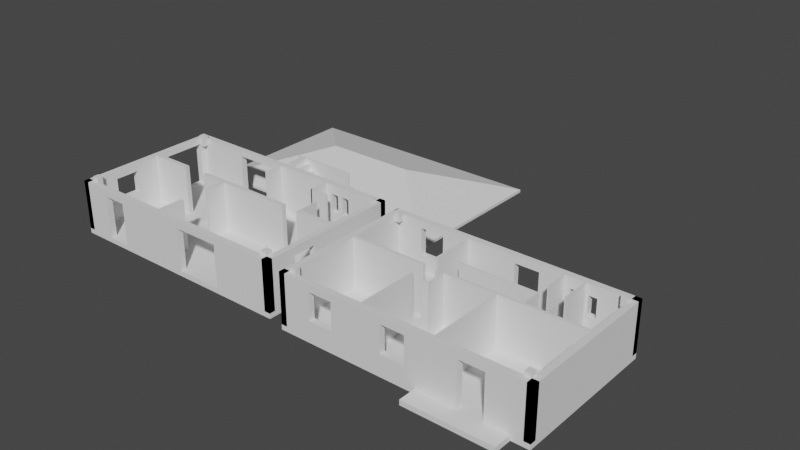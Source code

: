 # Source: maison.blend  (saved by Blender 2.93.21; exported with 4.5.12 LTS)
import bpy
from mathutils import Matrix  # noqa: F401  (used for matrix-valued properties, if any)

bpy.ops.wm.read_factory_settings(use_empty=True)
scene = bpy.context.scene
scene.name = 'Scene'

# ---- collections
col_rdz = bpy.data.collections.new('rdz'); scene.collection.children.link(col_rdz)
col_etage = bpy.data.collections.new('etage'); scene.collection.children.link(col_etage)
col_toit = bpy.data.collections.new('toit'); scene.collection.children.link(col_toit)

# ---- world
world_world = bpy.data.worlds.new('World'); scene.world = world_world
world_world.use_nodes = True; world_world.node_tree.nodes.clear()
_N = world_world.node_tree.nodes; _L = world_world.node_tree.links
n0 = _N.new('ShaderNodeOutputWorld'); n0.name = 'World Output'; n0.location = (300, 300)
n1 = _N.new('ShaderNodeBackground'); n1.name = 'Background'; n1.location = (10, 300)
n1.inputs[0].default_value = (0.05088, 0.05088, 0.05088, 1.0)
_L.new(n1.outputs[0], n0.inputs[0])
n0.is_active_output = True
world_world.color = (0.05088, 0.05088, 0.05088)
world_world.use_sun_shadow = False
world_world.sun_shadow_jitter_overblur = 0.0

# ---- meshes
me_cube_002 = bpy.data.meshes.new('Cube.002')
me_cube_002.from_pydata([(1.436e-07, -7.44, 0.0), (1.436e-07, -1.68e-07, 0.0), (1.436e-07, -7.44, 0.25), (12.24, -7.44, 0.0), (12.24, -1.68e-07, 0.0), (12.24, -7.44, 0.25), (12.24, -1.68e-07, 0.25), (1.436e-07, -1.68e-07, 0.25), (9.93, -3.39, 0.25), (9.93, -3.16, 0.25), (9.93, -3.39, 2.75), (11.93, -3.39, 0.25), (11.93, -3.16, 0.25), (11.93, -3.39, 2.75), (11.93, -3.16, 2.75), (9.93, -3.16, 2.75), (3.75, -3.39, 0.25), (3.75, -3.16, 0.25), (3.75, -3.39, 2.75), (9.05, -3.39, 0.25), (9.05, -3.16, 0.25), (9.05, -3.39, 2.75), (9.05, -3.16, 2.75), (3.75, -3.16, 2.75), (0.31, -3.39, 0.25), (0.31, -3.16, 0.25), (0.31, -3.39, 2.75), (2.48, -3.39, 0.25), (2.48, -3.16, 0.25), (2.48, -3.39, 2.75), (2.48, -3.16, 2.75), (0.31, -3.16, 2.75), (1.436e-07, -7.44, 0.25), (1.436e-07, -7.44, 2.75), (1.436e-07, -1.68e-07, 0.25), (0.31, -7.44, 0.25), (1.436e-07, -5.83, 1.25), (1.436e-07, -4.63, 1.25), (0.31, -5.83, 1.25), (1.436e-07, -5.83, 2.35), (1.436e-07, -4.63, 2.35), (0.31, -5.83, 2.35), (0.31, -7.44, 2.75), (0.31, -4.63, 2.35), (0.31, -4.63, 1.25), (0.31, -1.68e-07, 2.75), (1.436e-07, -1.68e-07, 2.75), (0.31, -0.61, 2.46), (0.31, -1.68e-07, 0.25), (0.31, -0.61, 0.31), (0.31, -2.86, 0.31), (1.436e-07, -0.61, 0.31), (1.436e-07, -0.61, 2.46), (1.436e-07, -2.86, 0.31), (1.436e-07, -2.86, 2.46), (0.31, -2.86, 2.46), (12.24, -0.31, 0.25), (12.24, -0.31, 2.75), (1.436e-07, -0.31, 0.25), (12.24, -1.68e-07, 0.25), (9.608, -0.31, 1.31), (9.608, -0.31, 2.26), (9.859, -0.31, 1.31), (9.208, -0.31, 1.31), (9.608, -1.68e-07, 1.31), (9.208, -1.68e-07, 1.31), (9.859, -1.68e-07, 1.31), (9.608, -1.68e-07, 2.26), (9.208, -1.68e-07, 2.26), (12.24, -1.68e-07, 2.75), (9.859, -1.68e-07, 2.26), (10.26, -1.68e-07, 2.26), (9.859, -0.31, 2.26), (10.26, -0.31, 2.26), (10.26, -0.31, 1.31), (10.26, -1.68e-07, 1.31), (1.436e-07, -6.448e-07, 2.75), (1.436e-07, -0.31, 2.75), (1.436e-07, -6.448e-07, 0.25), (3.08, -6.448e-07, 2.46), (5.58, -6.448e-07, 2.46), (3.08, -6.448e-07, 0.31), (3.08, -0.31, 2.46), (5.58, -0.31, 2.46), (3.08, -0.31, 0.31), (5.58, -0.31, 0.31), (5.58, -6.448e-07, 0.31), (9.208, -0.31, 2.26), (11.93, -7.44, 0.25), (11.93, -7.44, 2.75), (11.93, -1.68e-07, 0.25), (12.24, -7.44, 0.25), (11.93, -5.83, 1.25), (11.93, -5.83, 2.35), (11.93, -4.63, 1.25), (12.24, -5.83, 1.25), (12.24, -4.63, 1.25), (12.24, -5.83, 2.35), (12.24, -7.44, 2.75), (12.24, -4.63, 2.35), (11.93, -4.63, 2.35), (12.24, -1.68e-07, 2.75), (11.93, -1.68e-07, 2.75), (12.24, -1.68e-07, 0.25), (12.24, -7.44, 0.25), (12.24, -7.44, 2.75), (12.24, -7.13, 0.25), (9.0, -7.44, 0.25), (9.0, -7.44, 2.4), (9.0, -7.13, 0.25), (9.0, -7.13, 2.4), (6.6, -7.13, 2.4), (6.6, -7.44, 2.4), (6.6, -7.13, 0.25), (2.8, -7.13, 0.25), (6.6, -7.44, 0.25), (2.8, -7.44, 0.25), (2.8, -7.44, 2.4), (2.8, -7.44, 0.25), (2.8, -7.44, 1.92), (2.8, -7.13, 1.253), (2.8, -7.44, 2.4), (2.8, -7.13, 2.4), (1.868, -7.44, 2.4), (2.24, -7.13, 2.4), (1.6, -7.44, 2.4), (1.6, -7.13, 2.4), (1.6, -7.44, 2.4), (1.6, -7.44, 0.73), (1.6, -7.13, 1.397), (1.6, -7.44, 0.25), (1.6, -7.13, 0.25), (1.6, -7.44, 0.25), (1.436e-07, -7.44, 0.25), (1.436e-07, -7.13, 0.25), (1.436e-07, -7.44, 2.75), (1.436e-07, -7.13, 2.75), (12.24, -7.13, 2.75), (8.83, -1.24, 0.25), (9.83, -1.24, 0.25), (8.83, -1.24, 2.75), (8.83, -1.31, 0.25), (9.83, -1.31, 0.25), (8.83, -1.31, 2.75), (9.83, -1.31, 2.75), (9.83, -1.24, 2.75), (5.05, -7.13, 0.25), (5.05, -5.83, 0.25), (5.05, -7.13, 2.75), (5.22, -7.13, 0.25), (5.22, -5.83, 0.25), (5.22, -7.13, 2.75), (5.22, -5.83, 2.75), (5.05, -5.83, 2.75), (5.05, -4.435, 0.25), (5.05, -3.389, 0.25), (5.05, -4.435, 2.75), (5.22, -4.435, 0.25), (5.22, -3.389, 0.25), (5.22, -4.435, 2.75), (5.22, -3.389, 2.75), (5.05, -3.389, 2.75), (5.83, -1.31, 0.25), (5.83, -0.31, 0.25), (5.83, -1.31, 2.75), (5.9, -1.31, 0.25), (5.9, -0.31, 0.25), (5.9, -1.31, 2.75), (5.9, -0.31, 2.75), (5.83, -0.31, 2.75), (9.93, -3.14, 0.25), (9.93, -2.14, 0.25), (9.93, -3.14, 2.75), (10.0, -3.14, 0.25), (10.0, -2.14, 0.25), (10.0, -3.14, 2.75), (10.0, -2.14, 2.75), (9.93, -2.14, 2.75), (8.83, -1.31, 0.25), (8.83, -0.31, 0.25), (8.83, -1.31, 2.75), (8.9, -1.31, 0.25), (8.9, -0.31, 0.25), (8.9, -1.31, 2.75), (8.9, -0.31, 2.75), (8.83, -0.31, 2.75), (11.63, -0.61, 2.4), (11.63, -0.31, 2.4), (11.63, -0.61, 2.95), (11.93, -0.61, 2.4), (11.93, -0.31, 2.4), (11.93, -0.61, 2.95), (11.93, -0.31, 2.95), (11.63, -0.31, 2.95), (0.31, -7.13, 2.4), (0.31, -6.83, 2.4), (0.31, -7.13, 2.95), (0.61, -7.13, 2.4), (0.61, -6.83, 2.4), (0.61, -7.13, 2.95), (0.61, -6.83, 2.95), (0.31, -6.83, 2.95), (11.63, -7.14, 2.4), (11.63, -6.84, 2.4), (11.63, -7.14, 2.95), (11.93, -7.14, 2.4), (11.93, -6.84, 2.4), (11.93, -7.14, 2.95), (11.93, -6.84, 2.95), (11.63, -6.84, 2.95), (0.31, -0.61, 2.4), (0.31, -0.31, 2.4), (0.31, -0.61, 2.95), (0.61, -0.61, 2.4), (0.61, -0.31, 2.4), (0.61, -0.61, 2.95), (0.61, -0.31, 2.95), (0.31, -0.31, 2.95), (8.991, 1.11, 0.25), (5.653, 1.11, 0.25), (8.991, 1.11, 2.75), (8.991, 1.18, 0.25), (5.653, 1.18, 0.25), (8.991, 1.18, 2.75), (5.653, 1.18, 2.75), (5.653, 1.11, 2.75), (7.1, 0.2005, 1.453), (7.1, 0.2005, 1.753), (7.1, 1.121, 1.453), (7.1, 1.121, 1.753), (7.4, 0.2005, 1.453), (7.4, 0.2005, 1.753), (7.4, 1.121, 1.453), (7.4, 1.121, 1.753), (8.6, 0.2005, 0.25), (8.6, 0.2005, 0.55), (8.6, 1.121, 0.25), (8.6, 1.121, 0.55), (8.9, 0.2005, 0.25), (8.9, 0.2005, 0.55), (8.9, 1.121, 0.25), (8.9, 1.121, 0.55), (8.3, 0.2005, 0.5153), (8.3, 0.2005, 0.8153), (8.3, 1.121, 0.5153), (8.3, 1.121, 0.8153), (8.6, 0.2005, 0.5153), (8.6, 0.2005, 0.8153), (8.6, 1.121, 0.5153), (8.6, 1.121, 0.8153), (8.0, 0.2005, 0.792), (8.0, 0.2005, 1.092), (8.0, 1.121, 0.792), (8.0, 1.121, 1.092), (8.3, 0.2005, 0.792), (8.3, 0.2005, 1.092), (8.3, 1.121, 0.792), (8.3, 1.121, 1.092), (7.7, 0.2005, 1.023), (7.7, 0.2005, 1.323), (7.7, 1.121, 1.023), (7.7, 1.121, 1.323), (8.0, 0.2005, 1.023), (8.0, 0.2005, 1.323), (8.0, 1.121, 1.023), (8.0, 1.121, 1.323), (7.4, 0.2005, 1.24), (7.4, 0.2005, 1.54), (7.4, 1.121, 1.24), (7.4, 1.121, 1.54), (7.7, 0.2005, 1.24), (7.7, 0.2005, 1.54), (7.7, 1.121, 1.24), (7.7, 1.121, 1.54), (6.8, 0.2005, 1.677), (6.8, 0.2005, 1.977), (6.8, 1.121, 1.677), (6.8, 1.121, 1.977), (7.1, 0.2005, 1.677), (7.1, 0.2005, 1.977), (7.1, 1.121, 1.677), (7.1, 1.121, 1.977), (6.5, 0.2005, 1.919), (6.5, 0.2005, 2.219), (6.5, 1.121, 1.919), (6.5, 1.121, 2.219), (6.8, 0.2005, 1.919), (6.8, 0.2005, 2.219), (6.8, 1.121, 1.919), (6.8, 1.121, 2.219), (5.9, 0.2005, 2.446), (5.9, 0.2005, 2.746), (5.9, 1.121, 2.446), (5.9, 1.121, 2.746), (6.2, 0.2005, 2.446), (6.2, 0.2005, 2.746), (6.2, 1.121, 2.446), (6.2, 1.121, 2.746), (6.2, 0.2005, 2.197), (6.2, 0.2005, 2.497), (6.2, 1.121, 2.197), (6.2, 1.121, 2.497), (6.5, 0.2005, 2.197), (6.5, 0.2005, 2.497), (6.5, 1.121, 2.197), (6.5, 1.121, 2.497)], [], [(1, 4, 3, 0), (0, 2, 7, 1), (3, 5, 2, 0), (4, 6, 5, 3), (6, 7, 2, 5), (1, 7, 6, 4), (8, 10, 15, 9), (9, 12, 11, 8), (11, 13, 10, 8), (12, 14, 13, 11), (14, 15, 10, 13), (9, 15, 14, 12), (16, 18, 23, 17), (17, 20, 19, 16), (19, 21, 18, 16), (20, 22, 21, 19), (22, 23, 18, 21), (17, 23, 22, 20), (24, 26, 31, 25), (25, 28, 27, 24), (27, 29, 26, 24), (28, 30, 29, 27), (30, 31, 26, 29), (25, 31, 30, 28), (33, 39, 36, 32), (35, 42, 33, 32), (51, 34, 32, 36, 37, 40, 39, 33, 46, 52, 54, 53), (34, 48, 35, 32), (37, 36, 38, 44), (38, 36, 39, 41), (40, 43, 41, 39), (42, 35, 38, 41), (47, 45, 42, 41, 43, 44, 38, 35, 48, 49, 50, 55), (40, 37, 44, 43), (45, 46, 33, 42), (34, 46, 45, 48), (48, 45, 47, 49), (51, 53, 50, 49), (52, 51, 49, 47), (46, 34, 51, 52), (54, 55, 50, 53), (55, 54, 52, 47), (62, 60, 56, 57, 61, 72, 73, 74), (59, 69, 57, 56), (87, 61, 57, 77, 82, 83, 85, 84, 58, 56, 60, 63), (58, 78, 59, 56), (61, 60, 62, 72), (64, 60, 61, 67), (65, 63, 60, 64), (64, 59, 78, 81, 86, 80, 79, 76, 69, 67, 68, 65), (67, 69, 59, 64, 66, 75, 71, 70), (64, 67, 70, 66), (61, 87, 68, 67), (73, 72, 70, 71), (70, 72, 62, 66), (75, 74, 73, 71), (66, 62, 74, 75), (76, 77, 57, 69), (58, 77, 76, 78), (78, 76, 79, 81), (83, 82, 79, 80), (79, 82, 84, 81), (77, 58, 84, 82), (81, 84, 85, 86), (86, 85, 83, 80), (87, 63, 65, 68), (92, 88, 89, 93), (91, 98, 89, 88), (89, 102, 90, 88, 92, 94, 100, 93), (90, 103, 91, 88), (95, 92, 93, 97), (94, 92, 95, 96), (98, 91, 95, 97), (95, 91, 103, 101, 98, 97, 99, 96), (100, 99, 97, 93), (100, 94, 96, 99), (101, 102, 89, 98), (90, 102, 101, 103), (107, 104, 105, 135, 133, 132, 127, 117, 116, 115, 112, 108), (106, 137, 105, 104), (109, 106, 104, 107), (107, 108, 110, 109), (131, 134, 136, 137, 106, 109, 110, 111, 113, 114, 120, 122, 124, 126, 129), (108, 112, 111, 110), (111, 112, 115, 113), (118, 114, 113, 115, 116), (118, 116, 117, 121, 119), (114, 118, 119, 120), (119, 121, 122, 120), (121, 123, 124, 122), (123, 121, 117, 127, 125), (126, 124, 123, 125), (129, 126, 125, 128), (128, 125, 127, 132, 130), (131, 129, 128, 130), (132, 133, 134, 131, 130), (133, 135, 136, 134), (136, 135, 105, 137), (138, 140, 145, 139), (139, 142, 141, 138), (141, 143, 140, 138), (142, 144, 143, 141), (144, 145, 140, 143), (139, 145, 144, 142), (146, 148, 153, 147), (147, 150, 149, 146), (149, 151, 148, 146), (150, 152, 151, 149), (152, 153, 148, 151), (147, 153, 152, 150), (154, 156, 161, 155), (155, 158, 157, 154), (157, 159, 156, 154), (158, 160, 159, 157), (160, 161, 156, 159), (155, 161, 160, 158), (162, 164, 169, 163), (163, 166, 165, 162), (165, 167, 164, 162), (166, 168, 167, 165), (168, 169, 164, 167), (163, 169, 168, 166), (170, 172, 177, 171), (171, 174, 173, 170), (173, 175, 172, 170), (174, 176, 175, 173), (176, 177, 172, 175), (171, 177, 176, 174), (178, 180, 185, 179), (179, 182, 181, 178), (181, 183, 180, 178), (182, 184, 183, 181), (184, 185, 180, 183), (179, 185, 184, 182), (186, 188, 193, 187), (187, 190, 189, 186), (189, 191, 188, 186), (190, 192, 191, 189), (192, 193, 188, 191), (187, 193, 192, 190), (194, 196, 201, 195), (195, 198, 197, 194), (197, 199, 196, 194), (198, 200, 199, 197), (200, 201, 196, 199), (195, 201, 200, 198), (202, 204, 209, 203), (203, 206, 205, 202), (205, 207, 204, 202), (206, 208, 207, 205), (208, 209, 204, 207), (203, 209, 208, 206), (210, 212, 217, 211), (211, 214, 213, 210), (213, 215, 212, 210), (214, 216, 215, 213), (216, 217, 212, 215), (211, 217, 216, 214), (218, 220, 225, 219), (219, 222, 221, 218), (221, 223, 220, 218), (222, 224, 223, 221), (224, 225, 220, 223), (219, 225, 224, 222), (226, 227, 229, 228), (228, 229, 233, 232), (232, 233, 231, 230), (230, 231, 227, 226), (228, 232, 230, 226), (233, 229, 227, 231), (234, 235, 237, 236), (236, 237, 241, 240), (240, 241, 239, 238), (238, 239, 235, 234), (236, 240, 238, 234), (241, 237, 235, 239), (242, 243, 245, 244), (244, 245, 249, 248), (248, 249, 247, 246), (246, 247, 243, 242), (244, 248, 246, 242), (249, 245, 243, 247), (250, 251, 253, 252), (252, 253, 257, 256), (256, 257, 255, 254), (254, 255, 251, 250), (252, 256, 254, 250), (257, 253, 251, 255), (258, 259, 261, 260), (260, 261, 265, 264), (264, 265, 263, 262), (262, 263, 259, 258), (260, 264, 262, 258), (265, 261, 259, 263), (266, 267, 269, 268), (268, 269, 273, 272), (272, 273, 271, 270), (270, 271, 267, 266), (268, 272, 270, 266), (273, 269, 267, 271), (274, 275, 277, 276), (276, 277, 281, 280), (280, 281, 279, 278), (278, 279, 275, 274), (276, 280, 278, 274), (281, 277, 275, 279), (282, 283, 285, 284), (284, 285, 289, 288), (288, 289, 287, 286), (286, 287, 283, 282), (284, 288, 286, 282), (289, 285, 283, 287), (290, 291, 293, 292), (292, 293, 297, 296), (296, 297, 295, 294), (294, 295, 291, 290), (292, 296, 294, 290), (297, 293, 291, 295), (298, 299, 301, 300), (300, 301, 305, 304), (304, 305, 303, 302), (302, 303, 299, 298), (300, 304, 302, 298), (305, 301, 299, 303)])
_uv = me_cube_002.uv_layers.new(name='UVMap')
_uv.uv.foreach_set('vector', [0.125, 0.5, 0.375, 0.5, 0.375, 0.75, 0.125, 0.75, 0.375, 0.0, 0.625, 0.0, 0.625, 0.25, 0.375, 0.25, 0.375, 0.75, 0.625, 0.75, 0.625, 1.0, 0.375, 1.0, 0.375, 0.5, 0.625, 0.5, 0.625, 0.75, 0.375, 0.75, 0.625, 0.5, 0.875, 0.5, 0.875, 0.75, 0.625, 0.75, 0.375, 0.25, 0.625, 0.25, 0.625, 0.5, 0.375, 0.5, 0.375, 0.0, 0.625, 0.0, 0.625, 0.25, 0.375, 0.25, 0.125, 0.5, 0.375, 0.5, 0.375, 0.75, 0.125, 0.75, 0.375, 0.75, 0.625, 0.75, 0.625, 1.0, 0.375, 1.0, 0.375, 0.5, 0.625, 0.5, 0.625, 0.75, 0.375, 0.75, 0.625, 0.5, 0.875, 0.5, 0.875, 0.75, 0.625, 0.75, 0.375, 0.25, 0.625, 0.25, 0.625, 0.5, 0.375, 0.5, 0.375, 0.0, 0.625, 0.0, 0.625, 0.25, 0.375, 0.25, 0.125, 0.5, 0.375, 0.5, 0.375, 0.75, 0.125, 0.75, 0.375, 0.75, 0.625, 0.75, 0.625, 1.0, 0.375, 1.0, 0.375, 0.5, 0.625, 0.5, 0.625, 0.75, 0.375, 0.75, 0.625, 0.5, 0.875, 0.5, 0.875, 0.75, 0.625, 0.75, 0.375, 0.25, 0.625, 0.25, 0.625, 0.5, 0.375, 0.5, 0.375, 0.0, 0.625, 0.0, 0.625, 0.25, 0.375, 0.25, 0.125, 0.5, 0.375, 0.5, 0.375, 0.75, 0.125, 0.75, 0.375, 0.75, 0.625, 0.75, 0.625, 1.0, 0.375, 1.0, 0.375, 0.5, 0.625, 0.5, 0.625, 0.75, 0.375, 0.75, 0.625, 0.5, 0.875, 0.5, 0.875, 0.75, 0.625, 0.75, 0.375, 0.25, 0.625, 0.25, 0.625, 0.5, 0.375, 0.5, 0.625, 0.0, 0.585, 0.0541, 0.475, 0.0541, 0.375, 0.0, 0.375, 0.75, 0.625, 0.75, 0.625, 1.0, 0.375, 1.0, 0.381, 0.2295, 0.375, 0.25, 0.375, 0.0, 0.475, 0.0541, 0.475, 0.09442, 0.585, 0.09442, 0.585, 0.0541, 0.625, 0.0, 0.625, 0.25, 0.596, 0.2295, 0.596, 0.1539, 0.381, 0.1539, 0.125, 0.5, 0.375, 0.5, 0.375, 0.75, 0.125, 0.75, 0.2041, 0.5, 0.2041, 0.75, 0.2816, 0.75, 0.2816, 0.5, 0.375, 0.8434, 0.375, 0.9209, 0.625, 0.9209, 0.625, 0.8434, 0.7959, 0.5, 0.7184, 0.5, 0.7184, 0.75, 0.7959, 0.75, 0.625, 0.75, 0.375, 0.75, 0.475, 0.6959, 0.585, 0.6959, 0.596, 0.5205, 0.625, 0.5, 0.625, 0.75, 0.585, 0.6959, 0.585, 0.6556, 0.475, 0.6556, 0.475, 0.6959, 0.375, 0.75, 0.375, 0.5, 0.381, 0.5205, 0.381, 0.5961, 0.596, 0.5961, 0.625, 0.3291, 0.375, 0.3291, 0.375, 0.4066, 0.625, 0.4066, 0.625, 0.5, 0.875, 0.5, 0.875, 0.75, 0.625, 0.75, 0.375, 0.25, 0.625, 0.25, 0.625, 0.5, 0.375, 0.5, 0.375, 0.5, 0.625, 0.5, 0.596, 0.5205, 0.381, 0.5205, 0.125, 0.6825, 0.375, 0.6825, 0.375, 0.605, 0.125, 0.605, 0.625, 0.0, 0.375, 0.25, 0.375, 0.25, 0.625, 0.0, 0.625, 0.25, 0.375, 0.25, 0.381, 0.2295, 0.596, 0.2295, 0.625, 0.5, 0.625, 0.5, 0.375, 0.75, 0.375, 0.75, 0.625, 0.605, 0.625, 0.6825, 0.875, 0.6825, 0.875, 0.605, 0.481, 0.04863, 0.481, 0.05377, 0.375, 0.0, 0.625, 0.0, 0.576, 0.05377, 0.576, 0.04863, 0.576, 0.04046, 0.481, 0.04046, 0.375, 0.75, 0.625, 0.75, 0.625, 1.0, 0.375, 1.0, 0.576, 0.06194, 0.576, 0.05377, 0.625, 0.0, 0.625, 0.25, 0.596, 0.1871, 0.596, 0.136, 0.381, 0.136, 0.381, 0.1871, 0.375, 0.25, 0.375, 0.0, 0.481, 0.05377, 0.481, 0.06194, 0.125, 0.5, 0.375, 0.5, 0.375, 0.75, 0.125, 0.75, 0.576, 0.05377, 0.481, 0.05377, 0.481, 0.04863, 0.576, 0.04863, 0.375, 0.1451, 0.375, 0.2226, 0.625, 0.2226, 0.625, 0.1451, 0.375, 0.6049, 0.375, 0.5274, 0.125, 0.5274, 0.125, 0.6049, 0.481, 0.6962, 0.375, 0.75, 0.375, 0.5, 0.381, 0.5629, 0.381, 0.614, 0.596, 0.614, 0.596, 0.5629, 0.625, 0.5, 0.625, 0.75, 0.576, 0.6962, 0.576, 0.6881, 0.481, 0.6881, 0.576, 0.6962, 0.625, 0.75, 0.375, 0.75, 0.481, 0.6962, 0.481, 0.7014, 0.481, 0.7095, 0.576, 0.7095, 0.576, 0.7014, 0.481, 0.6962, 0.576, 0.6962, 0.576, 0.7014, 0.481, 0.7014, 0.875, 0.5274, 0.625, 0.5274, 0.625, 0.6049, 0.875, 0.6049, 0.875, 0.5274, 0.625, 0.5274, 0.625, 0.6049, 0.875, 0.6049, 0.625, 0.6049, 0.625, 0.5274, 0.375, 0.5274, 0.375, 0.6049, 0.375, 0.1451, 0.375, 0.2226, 0.625, 0.2226, 0.625, 0.1451, 0.375, 0.6049, 0.375, 0.5274, 0.125, 0.5274, 0.125, 0.6049, 0.625, 0.5, 0.875, 0.5, 0.875, 0.75, 0.625, 0.75, 0.375, 0.25, 0.625, 0.25, 0.625, 0.5, 0.375, 0.5, 0.375, 0.5, 0.625, 0.5, 0.596, 0.5629, 0.381, 0.5629, 0.875, 0.6164, 0.625, 0.6164, 0.625, 0.6939, 0.875, 0.6939, 0.625, 0.6939, 0.625, 0.6164, 0.375, 0.6164, 0.375, 0.6939, 0.625, 0.25, 0.375, 0.25, 0.381, 0.1871, 0.596, 0.1871, 0.375, 0.6939, 0.375, 0.6164, 0.125, 0.6164, 0.125, 0.6939, 0.375, 0.0561, 0.375, 0.1336, 0.625, 0.1336, 0.625, 0.0561, 0.625, 0.5274, 0.375, 0.5274, 0.375, 0.6049, 0.625, 0.6049, 0.475, 0.0541, 0.375, 0.0, 0.625, 0.0, 0.585, 0.0541, 0.375, 0.75, 0.625, 0.75, 0.625, 1.0, 0.375, 1.0, 0.625, 0.0, 0.625, 0.25, 0.375, 0.25, 0.375, 0.0, 0.475, 0.0541, 0.475, 0.09442, 0.585, 0.09442, 0.585, 0.0541, 0.125, 0.5, 0.375, 0.5, 0.375, 0.75, 0.125, 0.75, 0.375, 0.7603, 0.375, 0.8378, 0.625, 0.8378, 0.625, 0.7603, 0.2872, 0.5, 0.2872, 0.75, 0.3647, 0.75, 0.3647, 0.5, 0.625, 0.75, 0.375, 0.75, 0.475, 0.6959, 0.585, 0.6959, 0.475, 0.6959, 0.375, 0.75, 0.375, 0.5, 0.625, 0.5, 0.625, 0.75, 0.585, 0.6959, 0.585, 0.6556, 0.475, 0.6556, 0.7128, 0.5, 0.6353, 0.5, 0.6353, 0.75, 0.7128, 0.75, 0.625, 0.4122, 0.375, 0.4122, 0.375, 0.4897, 0.625, 0.4897, 0.625, 0.5, 0.875, 0.5, 0.875, 0.75, 0.625, 0.75, 0.375, 0.25, 0.625, 0.25, 0.625, 0.5, 0.375, 0.5, 0.375, 0.06618, 0.375, 0.0, 0.625, 0.0, 0.625, 0.25, 0.375, 0.25, 0.375, 0.2173, 0.59, 0.2173, 0.59, 0.1928, 0.375, 0.1928, 0.375, 0.1152, 0.59, 0.1152, 0.59, 0.06618, 0.375, 0.75, 0.625, 0.75, 0.625, 1.0, 0.375, 1.0, 0.375, 0.6838, 0.375, 0.75, 0.125, 0.75, 0.125, 0.6838, 0.375, 0.7046, 0.625, 0.7046, 0.625, 0.6271, 0.375, 0.6271, 0.375, 0.5327, 0.375, 0.5, 0.625, 0.5, 0.625, 0.75, 0.375, 0.75, 0.375, 0.6838, 0.59, 0.6838, 0.59, 0.6348, 0.375, 0.6348, 0.375, 0.5572, 0.4753, 0.5572, 0.59, 0.5572, 0.59, 0.5458, 0.59, 0.5327, 0.4897, 0.5327, 0.625, 0.7046, 0.875, 0.7046, 0.875, 0.6271, 0.625, 0.6271, 0.625, 0.1229, 0.625, 0.04538, 0.375, 0.04538, 0.375, 0.1229, 0.125, 0.5572, 0.375, 0.5572, 0.375, 0.6348, 0.125, 0.6348, 0.125, 0.5572, 0.375, 0.6942, 0.375, 0.6942, 0.625, 0.6942, 0.625, 0.6942, 0.5692, 0.6942, 0.375, 0.6725, 0.375, 0.75, 0.5692, 0.75, 0.4917, 0.6725, 0.5692, 0.75, 0.625, 0.75, 0.625, 0.6725, 0.4917, 0.6725, 0.625, 0.75, 0.8192, 0.75, 0.7417, 0.6725, 0.625, 0.6725, 0.8192, 0.6942, 0.625, 0.6942, 0.625, 0.6942, 0.875, 0.6942, 0.875, 0.6942, 0.875, 0.6725, 0.7417, 0.6725, 0.8192, 0.75, 0.875, 0.75, 0.5083, 0.0775, 0.625, 0.0775, 0.625, 0.0, 0.4308, 0.0, 0.4308, 0.05582, 0.625, 0.05582, 0.625, 0.05582, 0.375, 0.05582, 0.375, 0.05582, 0.375, 0.0775, 0.5083, 0.0775, 0.4308, 0.0, 0.375, 0.0, 0.125, 0.5327, 0.125, 0.5, 0.375, 0.5, 0.375, 0.5327, 0.125, 0.5327, 0.375, 0.25, 0.625, 0.25, 0.625, 0.5, 0.375, 0.5, 0.625, 0.5, 0.875, 0.5, 0.875, 0.75, 0.625, 0.75, 0.375, 0.0, 0.625, 0.0, 0.625, 0.25, 0.375, 0.25, 0.125, 0.5, 0.375, 0.5, 0.375, 0.75, 0.125, 0.75, 0.375, 0.75, 0.625, 0.75, 0.625, 1.0, 0.375, 1.0, 0.375, 0.5, 0.625, 0.5, 0.625, 0.75, 0.375, 0.75, 0.625, 0.5, 0.875, 0.5, 0.875, 0.75, 0.625, 0.75, 0.375, 0.25, 0.625, 0.25, 0.625, 0.5, 0.375, 0.5, 0.375, 0.0, 0.625, 0.0, 0.625, 0.25, 0.375, 0.25, 0.125, 0.5, 0.375, 0.5, 0.375, 0.75, 0.125, 0.75, 0.375, 0.75, 0.625, 0.75, 0.625, 1.0, 0.375, 1.0, 0.375, 0.5, 0.625, 0.5, 0.625, 0.75, 0.375, 0.75, 0.625, 0.5, 0.875, 0.5, 0.875, 0.75, 0.625, 0.75, 0.375, 0.25, 0.625, 0.25, 0.625, 0.5, 0.375, 0.5, 0.375, 0.0, 0.625, 0.0, 0.625, 0.25, 0.375, 0.25, 0.125, 0.5, 0.375, 0.5, 0.375, 0.75, 0.125, 0.75, 0.375, 0.75, 0.625, 0.75, 0.625, 1.0, 0.375, 1.0, 0.375, 0.5, 0.625, 0.5, 0.625, 0.75, 0.375, 0.75, 0.625, 0.5, 0.875, 0.5, 0.875, 0.75, 0.625, 0.75, 0.375, 0.25, 0.625, 0.25, 0.625, 0.5, 0.375, 0.5, 0.375, 0.0, 0.625, 0.0, 0.625, 0.25, 0.375, 0.25, 0.125, 0.5, 0.375, 0.5, 0.375, 0.75, 0.125, 0.75, 0.375, 0.75, 0.625, 0.75, 0.625, 1.0, 0.375, 1.0, 0.375, 0.5, 0.625, 0.5, 0.625, 0.75, 0.375, 0.75, 0.625, 0.5, 0.875, 0.5, 0.875, 0.75, 0.625, 0.75, 0.375, 0.25, 0.625, 0.25, 0.625, 0.5, 0.375, 0.5, 0.375, 0.0, 0.625, 0.0, 0.625, 0.25, 0.375, 0.25, 0.125, 0.5, 0.375, 0.5, 0.375, 0.75, 0.125, 0.75, 0.375, 0.75, 0.625, 0.75, 0.625, 1.0, 0.375, 1.0, 0.375, 0.5, 0.625, 0.5, 0.625, 0.75, 0.375, 0.75, 0.625, 0.5, 0.875, 0.5, 0.875, 0.75, 0.625, 0.75, 0.375, 0.25, 0.625, 0.25, 0.625, 0.5, 0.375, 0.5, 0.375, 0.0, 0.625, 0.0, 0.625, 0.25, 0.375, 0.25, 0.125, 0.5, 0.375, 0.5, 0.375, 0.75, 0.125, 0.75, 0.375, 0.75, 0.625, 0.75, 0.625, 1.0, 0.375, 1.0, 0.375, 0.5, 0.625, 0.5, 0.625, 0.75, 0.375, 0.75, 0.625, 0.5, 0.875, 0.5, 0.875, 0.75, 0.625, 0.75, 0.375, 0.25, 0.625, 0.25, 0.625, 0.5, 0.375, 0.5, 0.375, 0.0, 0.625, 0.0, 0.625, 0.25, 0.375, 0.25, 0.125, 0.5, 0.375, 0.5, 0.375, 0.75, 0.125, 0.75, 0.375, 0.75, 0.625, 0.75, 0.625, 1.0, 0.375, 1.0, 0.375, 0.5, 0.625, 0.5, 0.625, 0.75, 0.375, 0.75, 0.625, 0.5, 0.875, 0.5, 0.875, 0.75, 0.625, 0.75, 0.375, 0.25, 0.625, 0.25, 0.625, 0.5, 0.375, 0.5, 0.375, 0.0, 0.625, 0.0, 0.625, 0.25, 0.375, 0.25, 0.125, 0.5, 0.375, 0.5, 0.375, 0.75, 0.125, 0.75, 0.375, 0.75, 0.625, 0.75, 0.625, 1.0, 0.375, 1.0, 0.375, 0.5, 0.625, 0.5, 0.625, 0.75, 0.375, 0.75, 0.625, 0.5, 0.875, 0.5, 0.875, 0.75, 0.625, 0.75, 0.375, 0.25, 0.625, 0.25, 0.625, 0.5, 0.375, 0.5, 0.375, 0.0, 0.625, 0.0, 0.625, 0.25, 0.375, 0.25, 0.125, 0.5, 0.375, 0.5, 0.375, 0.75, 0.125, 0.75, 0.375, 0.75, 0.625, 0.75, 0.625, 1.0, 0.375, 1.0, 0.375, 0.5, 0.625, 0.5, 0.625, 0.75, 0.375, 0.75, 0.625, 0.5, 0.875, 0.5, 0.875, 0.75, 0.625, 0.75, 0.375, 0.25, 0.625, 0.25, 0.625, 0.5, 0.375, 0.5, 0.375, 0.0, 0.625, 0.0, 0.625, 0.25, 0.375, 0.25, 0.125, 0.5, 0.375, 0.5, 0.375, 0.75, 0.125, 0.75, 0.375, 0.75, 0.625, 0.75, 0.625, 1.0, 0.375, 1.0, 0.375, 0.5, 0.625, 0.5, 0.625, 0.75, 0.375, 0.75, 0.625, 0.5, 0.875, 0.5, 0.875, 0.75, 0.625, 0.75, 0.375, 0.25, 0.625, 0.25, 0.625, 0.5, 0.375, 0.5, 0.375, 0.0, 0.625, 0.0, 0.625, 0.25, 0.375, 0.25, 0.125, 0.5, 0.375, 0.5, 0.375, 0.75, 0.125, 0.75, 0.375, 0.75, 0.625, 0.75, 0.625, 1.0, 0.375, 1.0, 0.375, 0.5, 0.625, 0.5, 0.625, 0.75, 0.375, 0.75, 0.625, 0.5, 0.875, 0.5, 0.875, 0.75, 0.625, 0.75, 0.375, 0.25, 0.625, 0.25, 0.625, 0.5, 0.375, 0.5, 0.375, 0.0, 0.625, 0.0, 0.625, 0.25, 0.375, 0.25, 0.375, 0.25, 0.625, 0.25, 0.625, 0.5, 0.375, 0.5, 0.375, 0.5, 0.625, 0.5, 0.625, 0.75, 0.375, 0.75, 0.375, 0.75, 0.625, 0.75, 0.625, 1.0, 0.375, 1.0, 0.125, 0.5, 0.375, 0.5, 0.375, 0.75, 0.125, 0.75, 0.625, 0.5, 0.875, 0.5, 0.875, 0.75, 0.625, 0.75, 0.375, 0.0, 0.625, 0.0, 0.625, 0.25, 0.375, 0.25, 0.375, 0.25, 0.625, 0.25, 0.625, 0.5, 0.375, 0.5, 0.375, 0.5, 0.625, 0.5, 0.625, 0.75, 0.375, 0.75, 0.375, 0.75, 0.625, 0.75, 0.625, 1.0, 0.375, 1.0, 0.125, 0.5, 0.375, 0.5, 0.375, 0.75, 0.125, 0.75, 0.625, 0.5, 0.875, 0.5, 0.875, 0.75, 0.625, 0.75, 0.375, 0.0, 0.625, 0.0, 0.625, 0.25, 0.375, 0.25, 0.375, 0.25, 0.625, 0.25, 0.625, 0.5, 0.375, 0.5, 0.375, 0.5, 0.625, 0.5, 0.625, 0.75, 0.375, 0.75, 0.375, 0.75, 0.625, 0.75, 0.625, 1.0, 0.375, 1.0, 0.125, 0.5, 0.375, 0.5, 0.375, 0.75, 0.125, 0.75, 0.625, 0.5, 0.875, 0.5, 0.875, 0.75, 0.625, 0.75, 0.375, 0.0, 0.625, 0.0, 0.625, 0.25, 0.375, 0.25, 0.375, 0.25, 0.625, 0.25, 0.625, 0.5, 0.375, 0.5, 0.375, 0.5, 0.625, 0.5, 0.625, 0.75, 0.375, 0.75, 0.375, 0.75, 0.625, 0.75, 0.625, 1.0, 0.375, 1.0, 0.125, 0.5, 0.375, 0.5, 0.375, 0.75, 0.125, 0.75, 0.625, 0.5, 0.875, 0.5, 0.875, 0.75, 0.625, 0.75, 0.375, 0.0, 0.625, 0.0, 0.625, 0.25, 0.375, 0.25, 0.375, 0.25, 0.625, 0.25, 0.625, 0.5, 0.375, 0.5, 0.375, 0.5, 0.625, 0.5, 0.625, 0.75, 0.375, 0.75, 0.375, 0.75, 0.625, 0.75, 0.625, 1.0, 0.375, 1.0, 0.125, 0.5, 0.375, 0.5, 0.375, 0.75, 0.125, 0.75, 0.625, 0.5, 0.875, 0.5, 0.875, 0.75, 0.625, 0.75, 0.375, 0.0, 0.625, 0.0, 0.625, 0.25, 0.375, 0.25, 0.375, 0.25, 0.625, 0.25, 0.625, 0.5, 0.375, 0.5, 0.375, 0.5, 0.625, 0.5, 0.625, 0.75, 0.375, 0.75, 0.375, 0.75, 0.625, 0.75, 0.625, 1.0, 0.375, 1.0, 0.125, 0.5, 0.375, 0.5, 0.375, 0.75, 0.125, 0.75, 0.625, 0.5, 0.875, 0.5, 0.875, 0.75, 0.625, 0.75, 0.375, 0.0, 0.625, 0.0, 0.625, 0.25, 0.375, 0.25, 0.375, 0.25, 0.625, 0.25, 0.625, 0.5, 0.375, 0.5, 0.375, 0.5, 0.625, 0.5, 0.625, 0.75, 0.375, 0.75, 0.375, 0.75, 0.625, 0.75, 0.625, 1.0, 0.375, 1.0, 0.125, 0.5, 0.375, 0.5, 0.375, 0.75, 0.125, 0.75, 0.625, 0.5, 0.875, 0.5, 0.875, 0.75, 0.625, 0.75, 0.375, 0.0, 0.625, 0.0, 0.625, 0.25, 0.375, 0.25, 0.375, 0.25, 0.625, 0.25, 0.625, 0.5, 0.375, 0.5, 0.375, 0.5, 0.625, 0.5, 0.625, 0.75, 0.375, 0.75, 0.375, 0.75, 0.625, 0.75, 0.625, 1.0, 0.375, 1.0, 0.125, 0.5, 0.375, 0.5, 0.375, 0.75, 0.125, 0.75, 0.625, 0.5, 0.875, 0.5, 0.875, 0.75, 0.625, 0.75, 0.375, 0.0, 0.625, 0.0, 0.625, 0.25, 0.375, 0.25, 0.375, 0.25, 0.625, 0.25, 0.625, 0.5, 0.375, 0.5, 0.375, 0.5, 0.625, 0.5, 0.625, 0.75, 0.375, 0.75, 0.375, 0.75, 0.625, 0.75, 0.625, 1.0, 0.375, 1.0, 0.125, 0.5, 0.375, 0.5, 0.375, 0.75, 0.125, 0.75, 0.625, 0.5, 0.875, 0.5, 0.875, 0.75, 0.625, 0.75, 0.375, 0.0, 0.625, 0.0, 0.625, 0.25, 0.375, 0.25, 0.375, 0.25, 0.625, 0.25, 0.625, 0.5, 0.375, 0.5, 0.375, 0.5, 0.625, 0.5, 0.625, 0.75, 0.375, 0.75, 0.375, 0.75, 0.625, 0.75, 0.625, 1.0, 0.375, 1.0, 0.125, 0.5, 0.375, 0.5, 0.375, 0.75, 0.125, 0.75, 0.625, 0.5, 0.875, 0.5, 0.875, 0.75, 0.625, 0.75])
me_cube_002.use_remesh_fix_poles = True
me_cube_002.use_remesh_preserve_attributes = False
me_cube_002.update()
me_cube_022 = bpy.data.meshes.new('Cube.022')
me_cube_022.from_pydata([(13.18, -8.795, 0.0), (13.18, -8.795, 0.25), (13.18, -1.355, 0.0), (25.42, -8.795, 0.0), (13.49, -8.485, 0.0), (13.49, -8.185, 0.0), (13.79, -8.485, 0.0), (13.49, -8.485, 0.25), (13.49, -8.485, 0.25), (13.49, -8.185, 0.25), (13.49, -8.485, 0.25), (13.49, -8.485, 0.25), (13.49, -8.485, 0.25), (13.79, -8.485, 0.25), (13.18, -8.485, 0.25), (13.18, -8.485, 2.75), (14.79, -8.485, 1.05), (14.79, -8.485, 2.4), (15.99, -8.485, 1.05), (14.79, -8.795, 1.05), (14.79, -8.795, 2.4), (15.99, -8.795, 1.05), (15.99, -8.795, 2.4), (18.49, -8.795, 1.05), (19.69, -8.795, 1.05), (18.49, -8.795, 2.4), (18.49, -8.485, 1.05), (19.69, -8.485, 1.05), (18.49, -8.485, 2.4), (15.99, -8.485, 2.4), (19.69, -8.485, 2.4), (19.69, -8.795, 2.4), (13.18, -8.795, 2.75), (13.18, -1.355, 2.75), (13.49, -8.795, 2.75), (25.42, -8.795, 2.75), (25.42, -8.795, 0.25), (25.42, -8.485, 2.75), (25.42, -8.485, 0.25), (25.11, -8.485, 0.25), (25.11, -8.485, 0.25), (25.11, -8.195, 0.25), (25.11, -8.486, 0.2329), (25.11, -8.495, 0.25), (25.11, -8.495, 0.25), (25.11, -8.495, 0.25), (25.11, -8.495, 0.25), (25.11, -8.795, 0.25), (25.11, -8.495, 0.25), (25.42, -8.795, 0.25), (25.11, -8.495, 0.0), (24.81, -8.495, 0.25), (24.81, -8.495, 0.25), (24.81, -8.495, 0.25), (24.81, -8.495, 0.0), (24.81, -8.195, 0.25), (24.81, -8.485, 0.25), (24.81, -8.495, 0.25), (24.81, -8.485, 0.25), (24.82, -8.486, 0.25), (24.82, -8.485, 0.25), (23.38, -8.485, 0.25), (23.38, -8.485, 2.4), (23.38, -8.795, 0.25), (23.38, -8.795, 2.4), (22.18, -8.795, 2.4), (22.18, -8.795, 0.25), (22.18, -8.485, 2.4), (22.18, -8.485, 0.25), (24.81, -8.195, 0.25), (24.81, -8.195, 0.25), (24.81, -8.195, 0.25), (25.11, -8.195, 0.25), (24.81, -1.965, 0.25), (24.81, -8.195, 0.0), (24.81, -1.965, 0.0), (24.81, -8.332, 0.0), (24.97, -8.195, 0.0), (24.81, -8.288, 0.07996), (25.11, -8.195, 0.0), (25.01, -8.195, 0.07813), (24.81, -1.665, 0.0), (25.11, -1.965, 0.0), (25.11, -1.872, 0.07813), (25.11, -1.829, 0.0), (25.11, -1.965, 0.25), (24.81, -1.965, 0.25), (25.11, -1.965, 0.25), (25.11, -1.965, 0.25), (25.11, -1.665, 0.25), (25.11, -1.665, 0.25), (25.11, -1.665, 0.0), (25.11, -1.665, 0.25), (25.11, -1.665, 0.25), (25.11, -1.355, 0.25), (25.11, -1.665, 0.25), (25.42, -1.355, 0.25), (13.18, -1.355, 0.25), (25.42, -1.355, 0.0), (13.49, -1.355, 0.25), (13.49, -1.665, 0.25), (13.49, -1.965, 0.25), (13.79, -1.665, 0.25), (13.49, -1.665, 0.25), (13.49, -1.665, 0.25), (13.49, -1.665, 0.25), (13.49, -1.665, 0.25), (13.49, -1.665, 0.0), (13.65, -1.665, 0.0), (13.49, -1.965, 0.0), (13.49, -1.965, 0.25), (13.79, -1.965, 0.0), (13.79, -1.829, 0.0), (13.79, -1.872, 0.07813), (13.79, -8.185, 0.0), (13.79, -1.965, 0.25), (13.49, -1.965, 0.25), (13.79, -1.965, 0.25), (13.49, -1.965, 0.25), (13.49, -1.965, 0.25), (13.49, -1.965, 0.25), (13.49, -8.185, 0.25), (13.49, -8.185, 0.25), (13.49, -8.185, 0.25), (13.49, -8.485, 0.25), (13.79, -8.185, 0.25), (13.79, -8.185, 0.25), (13.79, -8.185, 0.25), (13.79, -8.485, 0.25), (13.79, -8.485, 0.25), (13.79, -8.485, 0.25), (13.79, -8.485, 0.25), (13.49, -8.485, 0.25), (13.49, -8.485, 0.25), (13.79, -8.485, 0.25), (13.49, -8.485, 0.25), (13.49, -8.485, 0.25), (13.49, -8.485, 0.25), (13.49, -8.795, 0.25), (13.49, -8.185, 0.25), (13.49, -1.965, 0.25), (13.49, -1.965, 0.25), (13.49, -1.665, 0.25), (13.79, -1.665, 0.25), (13.49, -1.665, 0.25), (13.49, -1.665, 0.25), (13.49, -1.665, 0.25), (13.79, -1.665, 0.25), (13.18, -1.665, 0.25), (13.18, -1.665, 2.75), (14.79, -1.665, 1.05), (13.18, -1.355, 0.25), (13.18, -1.355, 2.75), (25.42, -1.355, 0.25), (14.79, -1.355, 1.05), (14.79, -1.355, 2.4), (15.99, -1.355, 1.05), (15.99, -1.355, 2.4), (15.99, -1.665, 1.05), (19.72, -1.355, 1.05), (20.92, -1.355, 1.05), (19.72, -1.355, 2.4), (19.72, -1.665, 1.05), (20.92, -1.665, 1.05), (19.72, -1.665, 2.4), (15.99, -1.665, 2.4), (20.92, -1.665, 2.4), (20.92, -1.355, 2.4), (22.4, -1.665, 2.2), (22.4, -1.355, 2.2), (22.4, -1.665, 1.25), (22.8, -1.665, 2.2), (22.8, -1.355, 2.2), (22.8, -1.665, 1.25), (23.26, -1.665, 2.2), (23.26, -1.355, 2.2), (23.26, -1.665, 1.25), (23.66, -1.665, 2.2), (23.66, -1.355, 2.2), (23.66, -1.665, 1.25), (23.66, -1.355, 1.25), (23.26, -1.355, 1.25), (22.8, -1.355, 1.25), (22.4, -1.355, 1.25), (14.79, -1.665, 2.4), (25.42, -1.665, 0.25), (25.42, -1.355, 2.75), (25.42, -1.665, 2.75), (13.79, -1.665, 0.25), (24.81, -1.665, 0.25), (13.79, -1.665, 0.25), (13.79, -1.665, 0.25), (13.49, -1.665, 0.25), (13.49, -1.965, 0.25), (13.49, -1.965, 0.25), (24.81, -1.726, 0.25), (24.81, -1.665, 0.25), (24.81, -1.665, 0.25), (24.81, -1.665, 0.25), (24.81, -1.665, 0.25), (24.81, -1.665, 0.25), (24.81, -1.665, 0.25), (24.81, -1.707, 0.1729), (25.11, -1.665, 0.25), (13.79, -1.665, 0.25), (13.79, -1.665, 0.0), (13.69, -1.665, 0.07813), (13.79, -1.665, 0.25), (13.49, -1.965, 0.25), (13.49, -1.355, 2.75), (25.11, -1.355, 2.75), (25.42, -1.355, 0.25), (25.42, -8.795, 0.25), (25.42, -1.355, 2.75), (25.42, -8.795, 2.75), (25.11, -8.795, 2.75), (24.97, -1.665, 0.0), (25.01, -1.665, 0.07813), (24.81, -1.965, 0.25), (24.81, -1.965, 0.25), (25.11, -8.195, 0.25), (23.06, -4.515, 0.25), (23.06, -4.515, 2.75), (23.06, -3.895, 0.25), (23.12, -4.515, 0.25), (23.12, -4.515, 2.75), (23.12, -3.895, 0.25), (23.12, -3.895, 2.75), (23.06, -3.895, 2.75), (20.89, -8.485, 0.25), (20.89, -8.485, 2.75), (20.89, -4.665, 0.25), (20.95, -8.485, 0.25), (20.95, -8.485, 2.75), (20.95, -4.665, 0.25), (20.95, -4.665, 2.75), (20.89, -4.665, 2.75), (18.29, -3.575, 0.25), (18.29, -3.575, 2.75), (18.29, -3.515, 0.25), (22.04, -3.575, 0.25), (22.04, -3.575, 2.75), (22.04, -3.515, 0.25), (22.04, -3.515, 2.75), (18.29, -3.515, 2.75), (17.29, -8.485, 0.25), (17.29, -8.485, 2.75), (17.29, -5.395, 0.25), (17.35, -8.485, 0.25), (17.35, -8.485, 2.75), (17.35, -5.395, 0.25), (17.35, -5.395, 2.75), (17.29, -5.395, 2.75), (13.49, -4.665, 0.25), (13.49, -4.665, 2.75), (13.49, -4.515, 0.25), (17.29, -4.665, 0.25), (17.29, -4.665, 2.75), (17.29, -4.515, 0.25), (17.29, -4.515, 2.75), (13.49, -4.515, 2.75), (18.29, -5.665, 0.25), (18.29, -5.665, 2.75), (18.02, -5.665, 0.25), (18.29, -5.605, 0.25), (18.29, -4.665, 0.25), (18.35, -5.665, 0.25), (18.35, -5.665, 2.75), (18.35, -4.665, 0.25), (18.35, -4.665, 2.75), (18.29, -4.665, 2.75), (18.29, -4.515, 2.75), (25.11, -4.665, 2.75), (25.11, -4.665, 0.25), (25.11, -4.515, 2.75), (25.11, -4.515, 0.25), (18.29, -4.515, 0.25), (18.29, -5.605, 2.75), (18.02, -5.605, 0.25), (18.02, -5.605, 2.75), (18.02, -5.665, 2.75), (17.29, -3.785, 0.25), (17.29, -3.785, 2.75), (17.29, -1.665, 0.25), (17.35, -3.785, 0.25), (17.35, -3.785, 2.75), (17.35, -1.665, 0.25), (17.35, -1.665, 2.75), (17.29, -1.665, 2.75), (22.06, -4.515, 0.25), (22.06, -4.515, 2.75), (22.06, -3.515, 0.25), (22.12, -4.515, 0.25), (22.12, -4.515, 2.75), (22.12, -3.515, 0.25), (22.12, -3.515, 2.75), (22.06, -3.515, 2.75), (22.06, -2.825, 0.25), (22.06, -2.825, 2.75), (22.06, -1.665, 0.25), (22.12, -2.825, 0.25), (22.12, -2.825, 2.75), (22.12, -1.665, 0.25), (22.12, -1.665, 2.75), (22.06, -1.665, 2.75), (23.06, -3.165, 0.25), (23.06, -3.165, 2.75), (23.06, -1.665, 0.25), (23.12, -3.165, 0.25), (23.12, -3.165, 2.75), (23.12, -1.665, 0.25), (23.12, -1.665, 2.75), (23.06, -1.665, 2.75), (20.22, -9.695, 0.0), (20.22, -9.695, 0.25), (20.22, -8.795, 0.0), (24.57, -9.695, 0.0), (24.57, -9.695, 0.25), (24.57, -8.795, 0.0), (24.57, -8.795, 0.25), (20.22, -8.795, 0.25), (24.81, -1.965, 2.45), (24.81, -1.665, 2.45), (24.81, -1.965, 2.95), (25.11, -1.965, 2.45), (25.11, -1.665, 2.45), (25.11, -1.965, 2.95), (25.11, -1.665, 2.95), (24.81, -1.665, 2.95), (13.48, -1.965, 2.45), (13.48, -1.665, 2.45), (13.48, -1.965, 2.95), (13.78, -1.965, 2.45), (13.78, -1.665, 2.45), (13.78, -1.965, 2.95), (13.78, -1.665, 2.95), (13.48, -1.665, 2.95), (24.81, -8.495, 2.45), (24.81, -8.195, 2.45), (24.81, -8.495, 2.95), (25.11, -8.495, 2.45), (25.11, -8.195, 2.45), (25.11, -8.495, 2.95), (25.11, -8.195, 2.95), (24.81, -8.195, 2.95), (13.48, -8.495, 2.45), (13.48, -8.195, 2.45), (13.48, -8.495, 2.95), (13.78, -8.495, 2.45), (13.78, -8.195, 2.45), (13.78, -8.495, 2.95), (13.78, -8.195, 2.95), (13.48, -8.195, 2.95)], [], [(3, 49, 1, 0), (0, 1, 97, 2), (0, 2, 107, 109, 111, 114, 5, 4), (3, 0, 4, 6, 114, 111, 112, 205, 108, 107, 2, 98, 91, 216, 81, 75, 74, 76, 54, 50), (11, 7, 4, 5, 122, 9), (4, 7, 10, 132, 124, 130, 6), (106, 100, 97, 1, 7, 9, 122, 110), (7, 1, 49, 46, 51, 53, 55, 69, 71, 73, 195, 198, 199, 95, 90, 96, 97, 100, 102, 204, 188, 117, 115, 116, 101, 110, 122, 125, 126, 128, 129, 130, 132, 10), (10, 7, 8, 133, 124, 132), (8, 7, 11, 12), (138, 1, 97, 99, 103, 100, 106, 110, 101, 116, 118, 121, 122, 9, 7, 10, 132, 124), (130, 129, 128, 126, 125, 122, 9, 7, 10, 132), (68, 66, 1, 14, 11, 7, 10, 132, 130, 129, 128, 13), (10, 7, 11, 13, 128, 129), (122, 139, 12, 11, 9), (14, 16, 18, 26, 27, 30, 28, 29, 17, 15, 37, 38, 39, 40, 60, 58, 56, 61, 62, 67, 68, 13, 134, 136, 12, 11), (13, 11, 12, 136, 134), (1, 32, 15, 14), (15, 17, 16, 14), (19, 16, 17, 20), (21, 18, 16, 19), (64, 63, 36, 35, 32, 20, 22, 25, 31, 24, 23, 21, 19, 1, 66, 65), (20, 32, 1, 19), (22, 29, 18, 21), (25, 22, 21, 23), (24, 27, 26, 23), (23, 26, 28, 25), (18, 29, 28, 26), (28, 30, 31, 25), (31, 30, 27, 24), (17, 29, 22, 20), (209, 33, 32, 34), (1, 32, 33, 97), (138, 34, 32, 1), (37, 15, 32, 35), (38, 37, 35, 36), (38, 36, 63, 61, 56, 53, 51, 46, 44, 43, 39), (44, 46, 48, 40, 39, 43, 45), (41, 39, 40, 220), (50, 46, 44, 43, 42, 39, 41, 79), (39, 42, 43), (44, 45, 43), (44, 46, 49, 96, 90, 88, 85, 86, 73, 71, 72, 41, 43), (46, 44, 43, 41, 72, 71, 69, 55, 53, 51), (94, 211, 212, 47, 46, 44, 43, 41, 85, 88, 90), (46, 47, 215, 210, 94, 90, 92, 203, 87, 85, 41, 220, 40, 48), (57, 48, 46, 51, 53), (50, 54, 53, 52, 51, 46), (51, 52, 53), (53, 54, 76, 78, 74, 71, 69, 70, 55, 56), (57, 53, 56, 58), (60, 40, 48, 57, 58, 59), (60, 59, 58), (64, 62, 61, 63), (67, 62, 64, 65), (68, 67, 65, 66), (69, 55, 70), (79, 41, 72, 71, 74, 77, 80), (98, 3, 50, 79, 77, 74, 75, 82, 84, 91), (76, 74, 78), (77, 79, 80), (195, 73, 75, 81, 199, 198, 189, 197, 202), (86, 85, 82, 75, 73, 218), (82, 83, 84), (89, 90, 91, 84, 83, 82, 85, 88), (95, 199, 198, 195, 73, 86, 85, 88, 90), (87, 203, 89, 88, 85), (91, 90, 95, 199, 81, 216, 217), (90, 89, 203, 92), (90, 92, 201, 199, 95, 93), (95, 90, 93), (148, 151, 153, 185, 89, 90, 95, 199, 198, 189, 147, 188, 204, 102, 100, 106, 145), (2, 97, 96, 98), (98, 96, 49, 3), (97, 33, 209, 99), (101, 100, 103, 118, 116), (147, 145, 106, 100, 102, 204, 188), (106, 110, 101, 116, 115, 117, 188, 204, 102, 100), (100, 107, 108, 206, 205, 188, 204, 207, 102, 103), (105, 100, 103, 192), (106, 100, 104), (100, 105, 142, 145, 106, 104), (145, 110, 109, 107, 100, 106, 146), (109, 110, 101, 116, 119, 118, 115, 111), (111, 113, 112), (205, 112, 113, 111, 115, 117, 147, 188), (101, 110, 141, 120, 118, 116, 208), (119, 116, 118), (192, 103, 99, 209, 34, 138, 124, 133, 137, 123, 121, 118, 120, 140, 193), (120, 118, 103, 192, 193, 140), (139, 122, 121, 123), (121, 124, 132, 10, 9, 122), (122, 5, 114, 126, 125, 121), (133, 124, 121, 123, 137), (126, 127, 123, 121, 125), (13, 126, 114, 6, 130, 129, 128), (126, 13, 134, 127), (129, 130, 131, 134, 13, 128), (130, 124, 133, 131), (133, 135, 134, 131), (127, 134, 135, 137, 123), (136, 12, 139, 123, 137, 135), (136, 135, 133, 8, 12), (120, 141, 142, 144, 193, 194, 140), (145, 142, 141, 110), (143, 142, 145, 147, 190), (203, 89, 185, 187, 149, 184, 165, 164, 166, 168, 171, 174, 177, 179, 176, 173, 170, 163, 162, 158, 150, 148, 145, 142, 143, 190, 147, 189, 196), (105, 192, 144, 142), (106, 145, 146), (184, 149, 148, 150), (148, 149, 152, 151), (152, 155, 154, 151), (169, 167, 161, 157, 155, 152, 186, 153, 151, 154, 156, 159, 160, 183, 182, 181, 180, 178, 175, 172), (150, 154, 155, 184), (158, 156, 154, 150), (165, 157, 156, 158), (156, 157, 161, 159), (163, 160, 159, 162), (159, 161, 164, 162), (164, 165, 158, 162), (161, 167, 166, 164), (160, 163, 166, 167), (166, 163, 170, 168), (169, 172, 171, 168), (170, 183, 169, 168), (182, 173, 171, 172), (171, 173, 176, 174), (175, 178, 177, 174), (176, 181, 175, 174), (180, 179, 177, 178), (179, 180, 181, 176), (182, 172, 175, 181), (173, 182, 183, 170), (160, 167, 169, 183), (155, 157, 165, 184), (153, 186, 187, 185), (186, 152, 149, 187), (188, 147, 190, 191), (192, 191, 190, 143, 144), (188, 191, 192, 103, 102, 204), (140, 194, 193), (189, 195, 202, 197), (199, 201, 196, 189, 198, 200), (198, 199, 200), (201, 92, 203, 196), (108, 205, 206), (204, 102, 207), (101, 208, 116), (94, 210, 213, 211), (211, 213, 214, 212), (213, 210, 215, 214), (212, 214, 215, 47), (216, 91, 217), (86, 218, 73), (73, 219, 86), (72, 41, 220), (224, 225, 222, 221), (221, 222, 228, 223), (223, 226, 224, 221), (226, 227, 225, 224), (223, 228, 227, 226), (227, 228, 222, 225), (232, 233, 230, 229), (229, 230, 236, 231), (231, 234, 232, 229), (234, 235, 233, 232), (231, 236, 235, 234), (235, 236, 230, 233), (240, 241, 238, 237), (237, 238, 244, 239), (239, 242, 240, 237), (242, 243, 241, 240), (239, 244, 243, 242), (243, 244, 238, 241), (248, 249, 246, 245), (245, 246, 252, 247), (247, 250, 248, 245), (250, 251, 249, 248), (247, 252, 251, 250), (251, 252, 246, 249), (256, 257, 254, 253), (253, 254, 260, 255), (255, 258, 256, 253), (258, 259, 257, 256), (255, 260, 259, 258), (259, 260, 254, 257), (264, 277, 262, 261), (261, 262, 270, 265), (266, 267, 262, 261), (261, 262, 280, 263), (263, 278, 264, 261), (265, 268, 266, 261), (268, 269, 267, 266), (265, 270, 269, 268), (269, 270, 262, 267), (273, 272, 270, 265), (265, 270, 271, 276), (274, 271, 270, 272), (275, 274, 272, 273), (276, 271, 274, 275), (276, 275, 273, 265), (278, 279, 277, 264), (263, 280, 279, 278), (279, 280, 262, 277), (284, 285, 282, 281), (281, 282, 288, 283), (283, 286, 284, 281), (286, 287, 285, 284), (283, 288, 287, 286), (287, 288, 282, 285), (292, 293, 290, 289), (289, 290, 296, 291), (291, 294, 292, 289), (294, 295, 293, 292), (291, 296, 295, 294), (295, 296, 290, 293), (300, 301, 298, 297), (297, 298, 304, 299), (299, 302, 300, 297), (302, 303, 301, 300), (299, 304, 303, 302), (303, 304, 298, 301), (308, 309, 306, 305), (305, 306, 312, 307), (307, 310, 308, 305), (310, 311, 309, 308), (307, 312, 311, 310), (311, 312, 306, 309), (316, 317, 314, 313), (313, 314, 320, 315), (315, 318, 316, 313), (318, 319, 317, 316), (315, 320, 319, 318), (319, 320, 314, 317), (321, 323, 328, 322), (322, 325, 324, 321), (324, 326, 323, 321), (325, 327, 326, 324), (327, 328, 323, 326), (322, 328, 327, 325), (329, 331, 336, 330), (330, 333, 332, 329), (332, 334, 331, 329), (333, 335, 334, 332), (335, 336, 331, 334), (330, 336, 335, 333), (337, 339, 344, 338), (338, 341, 340, 337), (340, 342, 339, 337), (341, 343, 342, 340), (343, 344, 339, 342), (338, 344, 343, 341), (345, 347, 352, 346), (346, 349, 348, 345), (348, 350, 347, 345), (349, 351, 350, 348), (351, 352, 347, 350), (346, 352, 351, 349)])
_uv = me_cube_022.uv_layers.new(name='UVMap')
_uv.uv.foreach_set('vector', [0.375, 0.75, 0.625, 0.75, 0.625, 1.0, 0.375, 1.0, 0.375, 0.0, 0.625, 0.0, 0.625, 0.25, 0.375, 0.25, 0.125, 0.75, 0.125, 0.5, 0.1313, 0.5104, 0.1313, 0.5205, 0.1375, 0.5205, 0.1375, 0.7295, 0.1313, 0.7295, 0.1313, 0.7396, 0.375, 0.75, 0.125, 0.75, 0.1313, 0.7396, 0.1375, 0.7396, 0.1375, 0.7295, 0.1375, 0.5205, 0.1375, 0.5159, 0.1375, 0.5104, 0.1347, 0.5104, 0.1313, 0.5104, 0.125, 0.5, 0.375, 0.5, 0.3687, 0.5104, 0.3659, 0.5104, 0.3625, 0.5104, 0.3625, 0.5205, 0.3625, 0.7298, 0.3625, 0.7344, 0.3625, 0.7399, 0.3687, 0.7399, 0.625, 0.0, 0.625, 0.0, 0.5114, 0.0, 0.5114, 0.25, 0.625, 0.25, 0.625, 0.25, 0.5114, 1.0, 0.625, 1.0, 0.625, 1.0, 0.625, 1.0, 0.625, 1.0, 0.625, 0.75, 0.5114, 0.75, 0.8687, 0.5104, 0.8687, 0.5104, 0.875, 0.5, 0.875, 0.75, 0.8687, 0.7396, 0.8687, 0.7295, 0.8687, 0.7295, 0.8687, 0.5205, 0.8687, 0.7396, 0.875, 0.75, 0.625, 0.75, 0.6313, 0.7399, 0.6375, 0.7399, 0.6375, 0.7399, 0.6375, 0.7298, 0.6375, 0.7298, 0.6375, 0.7298, 0.6375, 0.5205, 0.6375, 0.5125, 0.6375, 0.5104, 0.6375, 0.5104, 0.6313, 0.5104, 0.6313, 0.5104, 0.625, 0.5, 0.875, 0.5, 0.8687, 0.5104, 0.8625, 0.5104, 0.8625, 0.5104, 0.8625, 0.5104, 0.8625, 0.5205, 0.8625, 0.5205, 0.8687, 0.5205, 0.8687, 0.5205, 0.8687, 0.5205, 0.8687, 0.7295, 0.8625, 0.7295, 0.8625, 0.7295, 0.8625, 0.7396, 0.8625, 0.7396, 0.8625, 0.7396, 0.8687, 0.7396, 0.8687, 0.7396, 0.625, 1.0, 0.625, 1.0, 0.625, 1.0, 0.625, 1.0, 0.625, 1.0, 0.625, 1.0, 0.625, 0.0, 0.625, 0.0, 0.625, 0.0, 0.625, 0.0, 0.375, 0.75, 0.125, 0.75, 0.125, 0.5, 0.375, 0.5, 0.375, 0.5104, 0.375, 0.5104, 0.375, 0.5104, 0.375, 0.5205, 0.375, 0.5205, 0.375, 0.5205, 0.375, 0.5205, 0.375, 0.7295, 0.375, 0.7295, 0.375, 0.7295, 0.375, 0.7396, 0.375, 0.7396, 0.375, 0.7396, 0.375, 0.7396, 0.8625, 0.7396, 0.8625, 0.7396, 0.8625, 0.7396, 0.8625, 0.7295, 0.8625, 0.7295, 0.8687, 0.7295, 0.8687, 0.7295, 0.8687, 0.7396, 0.8687, 0.7396, 0.8687, 0.7396, 0.3089, 0.5, 0.3089, 0.75, 0.125, 0.75, 0.125, 0.5, 0.1313, 0.5, 0.1313, 0.5, 0.1313, 0.5, 0.1313, 0.5, 0.1375, 0.5, 0.1375, 0.5, 0.1375, 0.5, 0.1375, 0.5, 0.1313, 0.5, 0.1313, 0.5, 0.1313, 0.5, 0.1375, 0.5, 0.1375, 0.5, 0.1375, 0.5, 0.625, 0.25, 0.625, 0.25, 0.625, 0.0, 0.625, 0.0, 0.625, 0.25, 0.375, 0.25, 0.455, 0.2829, 0.455, 0.3074, 0.455, 0.3585, 0.455, 0.383, 0.59, 0.383, 0.59, 0.3585, 0.59, 0.3074, 0.59, 0.2829, 0.625, 0.25, 0.625, 0.5, 0.375, 0.5, 0.375, 0.4937, 0.375, 0.4937, 0.375, 0.4877, 0.375, 0.4875, 0.375, 0.4875, 0.375, 0.4584, 0.59, 0.4584, 0.59, 0.4339, 0.375, 0.4339, 0.375, 0.2625, 0.375, 0.2625, 0.375, 0.2563, 0.375, 0.2563, 0.375, 0.2563, 0.375, 0.2625, 0.375, 0.2563, 0.375, 0.2563, 0.375, 0.2563, 0.375, 0.2625, 0.375, 0.0, 0.625, 0.0, 0.625, 0.25, 0.375, 0.25, 0.625, 0.25, 0.59, 0.2829, 0.455, 0.2829, 0.375, 0.25, 0.375, 0.09595, 0.375, 0.1735, 0.625, 0.1735, 0.625, 0.09595, 0.375, 0.654, 0.375, 0.5765, 0.125, 0.5765, 0.125, 0.654, 0.59, 0.7916, 0.375, 0.7916, 0.375, 0.75, 0.625, 0.75, 0.625, 1.0, 0.59, 0.9671, 0.59, 0.9426, 0.59, 0.8915, 0.59, 0.867, 0.455, 0.867, 0.455, 0.8915, 0.455, 0.9426, 0.455, 0.9671, 0.375, 1.0, 0.375, 0.8161, 0.59, 0.8161, 0.59, 0.9671, 0.625, 1.0, 0.375, 1.0, 0.455, 0.9671, 0.625, 0.654, 0.625, 0.5765, 0.375, 0.5765, 0.375, 0.654, 0.59, 0.8915, 0.59, 0.9426, 0.455, 0.9426, 0.455, 0.8915, 0.375, 0.654, 0.375, 0.5765, 0.125, 0.5765, 0.125, 0.654, 0.375, 0.09595, 0.375, 0.1735, 0.625, 0.1735, 0.625, 0.09595, 0.455, 0.3074, 0.59, 0.3074, 0.59, 0.3585, 0.455, 0.3585, 0.875, 0.5765, 0.625, 0.5765, 0.625, 0.654, 0.875, 0.654, 0.625, 0.654, 0.625, 0.5765, 0.375, 0.5765, 0.375, 0.654, 0.875, 0.5765, 0.625, 0.5765, 0.625, 0.654, 0.875, 0.654, 0.625, 0.5, 0.875, 0.5, 0.875, 0.75, 0.625, 0.75, 0.375, 0.0, 0.625, 0.0, 0.625, 0.25, 0.375, 0.25, 0.375, 0.75, 0.625, 0.75, 0.625, 1.0, 0.375, 1.0, 0.625, 0.5, 0.875, 0.5, 0.875, 0.75, 0.625, 0.75, 0.375, 0.5, 0.625, 0.5, 0.625, 0.75, 0.375, 0.75, 0.375, 0.5, 0.375, 0.75, 0.3334, 0.75, 0.3334, 0.5, 0.3625, 0.5, 0.3625, 0.5081, 0.3625, 0.5081, 0.3687, 0.5081, 0.3687, 0.5081, 0.3687, 0.5081, 0.3687, 0.5, 0.625, 0.75, 0.625, 0.75, 0.625, 0.75, 0.625, 0.7417, 0.625, 0.7417, 0.625, 0.75, 0.625, 0.75, 0.625, 0.5, 0.625, 0.7417, 0.625, 0.7417, 0.625, 0.5, 0.5114, 0.75, 0.625, 0.75, 0.625, 0.75, 0.625, 0.75, 0.6172, 0.7422, 0.625, 0.7417, 0.625, 0.5, 0.5114, 0.5, 0.625, 0.7417, 0.6172, 0.7422, 0.625, 0.75, 0.625, 0.75, 0.625, 0.75, 0.625, 0.75, 0.6313, 0.7399, 0.6313, 0.7399, 0.625, 0.75, 0.625, 0.5, 0.6313, 0.5104, 0.6313, 0.5205, 0.6313, 0.5205, 0.6375, 0.5205, 0.6375, 0.5205, 0.6375, 0.7298, 0.6313, 0.7298, 0.6313, 0.7298, 0.6313, 0.7399, 0.6313, 0.7399, 0.6313, 0.7399, 0.6313, 0.7399, 0.6313, 0.7298, 0.6313, 0.7298, 0.6375, 0.7298, 0.6375, 0.7298, 0.6375, 0.7298, 0.6375, 0.7399, 0.6375, 0.7399, 0.125, 0.5, 0.375, 0.5, 0.375, 0.75, 0.125, 0.75, 0.125, 0.7399, 0.125, 0.7399, 0.125, 0.7399, 0.125, 0.7298, 0.125, 0.5205, 0.125, 0.5205, 0.125, 0.5104, 0.375, 0.01008, 0.375, 0.0, 0.625, 0.0, 0.625, 0.25, 0.375, 0.25, 0.375, 0.2396, 0.375, 0.2396, 0.375, 0.2396, 0.375, 0.2295, 0.375, 0.2295, 0.375, 0.02016, 0.375, 0.02016, 0.375, 0.01042, 0.375, 0.01008, 0.625, 1.0, 0.625, 0.75, 0.625, 0.75, 0.625, 1.0, 0.625, 1.0, 0.5114, 0.75, 0.5114, 1.0, 0.625, 1.0, 0.625, 1.0, 0.625, 1.0, 0.625, 0.75, 0.625, 1.0, 0.625, 1.0, 0.625, 1.0, 0.625, 0.0, 0.5114, 0.0, 0.5114, 0.1364, 0.5477, 0.1727, 0.5114, 0.25, 0.625, 0.25, 0.625, 0.25, 0.625, 0.25, 0.625, 0.25, 0.625, 0.008334, 0.625, 0.0, 0.625, 0.0, 0.625, 0.008334, 0.625, 0.008334, 0.8667, 0.7417, 0.625, 0.7417, 0.625, 0.75, 0.875, 0.75, 0.875, 0.7417, 0.8669, 0.7419, 0.8667, 0.7417, 0.8669, 0.7419, 0.875, 0.7417, 0.625, 0.665, 0.625, 0.5875, 0.375, 0.5875, 0.375, 0.665, 0.875, 0.5875, 0.625, 0.5875, 0.625, 0.665, 0.875, 0.665, 0.375, 0.1625, 0.625, 0.1625, 0.625, 0.08502, 0.375, 0.08502, 0.625, 0.25, 0.625, 0.25, 0.625, 0.25, 0.5114, 0.5, 0.625, 0.5, 0.625, 0.5, 0.625, 0.25, 0.5114, 0.25, 0.5114, 0.3864, 0.5469, 0.4219, 0.375, 0.5, 0.375, 0.75, 0.3687, 0.7399, 0.3687, 0.7298, 0.3659, 0.7298, 0.3625, 0.7298, 0.3625, 0.5205, 0.3687, 0.5205, 0.3687, 0.5159, 0.3687, 0.5104, 0.5114, 0.1364, 0.5114, 0.25, 0.5477, 0.1727, 0.5114, 0.3864, 0.5114, 0.5, 0.5469, 0.4219, 0.625, 0.1993, 0.625, 0.0, 0.5114, 0.0, 0.5114, 0.25, 0.625, 0.25, 0.625, 0.25, 0.625, 0.25, 0.625, 0.25, 0.59, 0.215, 0.625, 1.0, 0.625, 0.75, 0.5114, 0.75, 0.5114, 1.0, 0.625, 1.0, 0.625, 1.0, 0.5114, 0.75, 0.5469, 0.6719, 0.5114, 0.6364, 0.625, 0.5, 0.625, 0.5, 0.5114, 0.5, 0.5114, 0.6364, 0.5469, 0.6719, 0.5114, 0.75, 0.625, 0.75, 0.625, 0.75, 0.6313, 0.5104, 0.6375, 0.5104, 0.6375, 0.5104, 0.6375, 0.5125, 0.6375, 0.5205, 0.6375, 0.5205, 0.6313, 0.5205, 0.6313, 0.5205, 0.6313, 0.5104, 0.625, 0.75, 0.625, 0.5, 0.625, 0.5, 0.625, 0.75, 0.625, 0.75, 0.5114, 0.5, 0.625, 0.5, 0.625, 0.5, 0.625, 0.25, 0.5114, 0.25, 0.5114, 0.3864, 0.5469, 0.4219, 0.625, 0.5, 0.625, 0.5, 0.625, 0.5, 0.625, 0.5, 0.625, 0.5, 0.625, 0.5, 0.625, 0.25, 0.625, 0.25, 0.625, 0.5, 0.625, 0.5, 0.625, 0.5, 0.625, 0.5, 0.625, 0.5, 0.125, 0.75, 0.125, 0.5, 0.375, 0.5, 0.375, 0.75, 0.3687, 0.75, 0.3687, 0.75, 0.3687, 0.75, 0.3625, 0.75, 0.3625, 0.75, 0.3625, 0.75, 0.1375, 0.75, 0.1375, 0.75, 0.1375, 0.75, 0.1375, 0.75, 0.1313, 0.75, 0.1313, 0.75, 0.1313, 0.75, 0.375, 0.25, 0.625, 0.25, 0.625, 0.5, 0.375, 0.5, 0.375, 0.5, 0.625, 0.5, 0.625, 0.75, 0.375, 0.75, 0.375, 0.25, 0.625, 0.25, 0.625, 0.5, 0.375, 0.5, 0.375, 0.5205, 0.375, 0.5104, 0.375, 0.5104, 0.375, 0.5205, 0.375, 0.5205, 0.1375, 0.75, 0.1313, 0.75, 0.1313, 0.75, 0.1313, 0.75, 0.1375, 0.75, 0.1375, 0.75, 0.1375, 0.75, 0.8687, 0.5104, 0.8687, 0.5205, 0.8687, 0.5205, 0.8687, 0.5205, 0.8625, 0.5205, 0.8625, 0.5205, 0.8625, 0.5104, 0.8625, 0.5104, 0.8625, 0.5104, 0.8687, 0.5104, 0.625, 0.25, 0.5114, 0.25, 0.5114, 0.3864, 0.5469, 0.4219, 0.5114, 0.5, 0.625, 0.5, 0.625, 0.5, 0.625, 0.5, 0.625, 0.5, 0.625, 0.25, 0.625, 0.25, 0.625, 0.25, 0.625, 0.25, 0.625, 0.25, 0.625, 0.25, 0.625, 0.25, 0.625, 0.25, 0.625, 0.25, 0.625, 0.25, 0.625, 0.25, 0.625, 0.25, 0.625, 0.25, 0.625, 0.25, 0.625, 0.25, 0.625, 0.0, 0.5114, 0.0, 0.5114, 0.25, 0.625, 0.25, 0.625, 0.25, 0.625, 0.25, 0.5114, 1.0, 0.625, 1.0, 0.625, 1.0, 0.625, 1.0, 0.625, 1.0, 0.625, 1.0, 0.625, 0.75, 0.5114, 0.75, 0.5114, 0.75, 0.5469, 0.6719, 0.5114, 0.6364, 0.5114, 0.5, 0.5114, 0.6364, 0.5469, 0.6719, 0.5114, 0.75, 0.625, 0.75, 0.625, 0.75, 0.625, 0.5, 0.625, 0.5, 0.625, 1.0, 0.625, 1.0, 0.625, 1.0, 0.625, 1.0, 0.625, 1.0, 0.625, 1.0, 0.625, 1.0, 0.625, 1.0, 0.625, 1.0, 0.625, 1.0, 0.375, 0.5104, 0.375, 0.5104, 0.375, 0.5, 0.625, 0.5, 0.625, 0.75, 0.375, 0.75, 0.375, 0.7396, 0.375, 0.7396, 0.375, 0.7396, 0.375, 0.7295, 0.375, 0.7295, 0.375, 0.5205, 0.375, 0.5205, 0.375, 0.5205, 0.375, 0.5205, 0.375, 0.5205, 0.375, 0.5205, 0.375, 0.5104, 0.375, 0.5104, 0.375, 0.5205, 0.375, 0.5205, 0.625, 0.25, 0.625, 0.25, 0.625, 0.25, 0.625, 0.25, 0.375, 0.7295, 0.375, 0.7396, 0.375, 0.7396, 0.375, 0.7396, 0.375, 0.7295, 0.375, 0.7295, 0.625, 0.25, 0.5114, 0.25, 0.5114, 0.5, 0.625, 0.5, 0.625, 0.5, 0.625, 0.25, 0.375, 0.7396, 0.375, 0.7396, 0.375, 0.7295, 0.375, 0.7295, 0.375, 0.7396, 0.625, 0.5, 0.625, 0.5, 0.625, 0.25, 0.625, 0.25, 0.625, 0.5, 0.625, 0.75, 0.625, 0.5, 0.5114, 0.5, 0.5114, 0.75, 0.625, 0.75, 0.625, 0.75, 0.625, 0.75, 0.625, 0.5, 0.625, 0.75, 0.625, 0.75, 0.625, 0.5, 0.625, 0.75, 0.625, 0.75, 0.625, 0.75, 0.625, 0.75, 0.625, 0.75, 0.625, 0.75, 0.625, 0.75, 0.625, 1.0, 0.625, 1.0, 0.625, 0.75, 0.875, 0.75, 0.875, 0.75, 0.625, 0.75, 0.625, 0.75, 0.625, 0.5, 0.625, 0.75, 0.875, 0.75, 0.875, 0.75, 0.875, 0.5, 0.875, 0.75, 0.875, 0.75, 0.875, 0.5, 0.875, 0.5, 0.875, 0.75, 0.875, 0.75, 0.875, 0.75, 0.875, 0.75, 0.875, 0.75, 0.875, 0.75, 0.875, 0.75, 0.875, 0.75, 0.875, 0.75, 0.875, 0.5, 0.875, 0.5, 0.875, 0.75, 0.875, 0.75, 0.875, 0.75, 0.625, 0.25, 0.625, 0.25, 0.625, 0.0, 0.625, 0.0, 0.375, 0.9875, 0.375, 0.9937, 0.375, 0.9937, 0.375, 0.9875, 0.375, 0.9875, 0.375, 0.7563, 0.375, 0.7563, 0.375, 0.75, 0.625, 0.75, 0.625, 1.0, 0.59, 0.9671, 0.59, 0.9426, 0.59, 0.8663, 0.59, 0.8418, 0.57, 0.8116, 0.57, 0.8035, 0.57, 0.7941, 0.57, 0.7859, 0.475, 0.7859, 0.475, 0.7941, 0.475, 0.8035, 0.475, 0.8116, 0.455, 0.8418, 0.455, 0.8663, 0.455, 0.9426, 0.455, 0.9671, 0.375, 1.0, 0.375, 0.9937, 0.375, 0.9937, 0.375, 0.9875, 0.375, 0.9875, 0.375, 0.9875, 0.375, 0.7625, 0.375, 0.7625, 0.875, 0.5, 0.875, 0.5, 0.875, 0.5, 0.875, 0.5, 0.625, 0.25, 0.625, 0.25, 0.625, 0.25, 0.59, 0.9671, 0.625, 1.0, 0.375, 1.0, 0.455, 0.9671, 0.375, 0.0, 0.625, 0.0, 0.625, 0.25, 0.375, 0.25, 0.625, 0.25, 0.59, 0.2829, 0.455, 0.2829, 0.375, 0.25, 0.57, 0.4384, 0.59, 0.4082, 0.59, 0.3837, 0.59, 0.3074, 0.59, 0.2829, 0.625, 0.25, 0.625, 0.5, 0.375, 0.5, 0.375, 0.25, 0.455, 0.2829, 0.455, 0.3074, 0.455, 0.3837, 0.455, 0.4082, 0.475, 0.4384, 0.475, 0.4465, 0.475, 0.4559, 0.475, 0.4641, 0.57, 0.4641, 0.57, 0.4559, 0.57, 0.4465, 0.375, 0.1014, 0.375, 0.1789, 0.625, 0.1789, 0.625, 0.1014, 0.375, 0.6486, 0.375, 0.5711, 0.125, 0.5711, 0.125, 0.6486, 0.625, 0.6486, 0.625, 0.5711, 0.375, 0.5711, 0.375, 0.6486, 0.455, 0.3074, 0.59, 0.3074, 0.59, 0.3837, 0.455, 0.3837, 0.375, 0.6486, 0.375, 0.5711, 0.125, 0.5711, 0.125, 0.6486, 0.375, 0.1789, 0.625, 0.1789, 0.625, 0.1014, 0.375, 0.1014, 0.59, 0.8663, 0.59, 0.9426, 0.455, 0.9426, 0.455, 0.8663, 0.875, 0.5711, 0.625, 0.5711, 0.625, 0.6486, 0.875, 0.6486, 0.375, 0.5711, 0.375, 0.6486, 0.625, 0.6486, 0.625, 0.5711, 0.59, 0.8418, 0.455, 0.8418, 0.475, 0.8116, 0.57, 0.8116, 0.875, 0.5486, 0.625, 0.5486, 0.625, 0.6261, 0.875, 0.6261, 0.375, 0.1239, 0.375, 0.2014, 0.625, 0.2014, 0.625, 0.1239, 0.375, 0.5486, 0.375, 0.6261, 0.625, 0.6261, 0.625, 0.5486, 0.57, 0.8035, 0.475, 0.8035, 0.475, 0.7941, 0.57, 0.7941, 0.875, 0.5486, 0.625, 0.5486, 0.625, 0.6261, 0.875, 0.6261, 0.375, 0.1239, 0.375, 0.2014, 0.625, 0.2014, 0.625, 0.1239, 0.375, 0.5486, 0.375, 0.6261, 0.625, 0.6261, 0.625, 0.5486, 0.375, 0.6261, 0.375, 0.5486, 0.125, 0.5486, 0.125, 0.6261, 0.475, 0.4465, 0.57, 0.4465, 0.57, 0.4559, 0.475, 0.4559, 0.375, 0.6261, 0.375, 0.5486, 0.125, 0.5486, 0.125, 0.6261, 0.455, 0.4082, 0.59, 0.4082, 0.57, 0.4384, 0.475, 0.4384, 0.875, 0.5711, 0.625, 0.5711, 0.625, 0.6486, 0.875, 0.6486, 0.375, 0.5, 0.625, 0.5, 0.625, 0.75, 0.375, 0.75, 0.625, 0.5, 0.875, 0.5, 0.875, 0.75, 0.625, 0.75, 0.625, 0.5, 0.625, 0.5, 0.625, 0.5, 0.625, 0.5, 0.875, 0.5, 0.625, 0.5, 0.625, 0.5, 0.625, 0.5, 0.875, 0.5, 0.625, 0.5, 0.625, 0.5, 0.625, 0.25, 0.625, 0.25, 0.625, 0.5, 0.625, 0.5, 0.875, 0.75, 0.875, 0.75, 0.875, 0.75, 0.625, 0.25, 0.625, 0.1993, 0.59, 0.215, 0.625, 0.25, 0.625, 0.25, 0.625, 0.25, 0.625, 0.25, 0.625, 0.25, 0.625, 0.25, 0.625, 0.25, 0.625, 0.25, 0.625, 0.25, 0.625, 0.25, 0.875, 0.5, 0.625, 0.5, 0.625, 0.5, 0.875, 0.5, 0.5114, 0.3864, 0.5114, 0.5, 0.5469, 0.4219, 0.625, 0.5, 0.625, 0.5, 0.625, 0.5, 0.625, 1.0, 0.625, 1.0, 0.625, 1.0, 0.375, 0.25, 0.625, 0.25, 0.625, 0.5, 0.375, 0.5, 0.375, 0.5, 0.625, 0.5, 0.625, 0.75, 0.375, 0.75, 0.625, 0.5, 0.875, 0.5, 0.875, 0.75, 0.625, 0.75, 0.375, 0.75, 0.625, 0.75, 0.625, 1.0, 0.375, 1.0, 0.5114, 0.3864, 0.5114, 0.5, 0.5469, 0.4219, 0.625, 1.0, 0.625, 1.0, 0.625, 1.0, 0.625, 1.0, 0.625, 1.0, 0.625, 1.0, 0.625, 0.5, 0.625, 0.5, 0.625, 0.5, 0.375, 0.75, 0.625, 0.75, 0.625, 1.0, 0.375, 1.0, 0.375, 0.0, 0.625, 0.0, 0.625, 0.25, 0.375, 0.25, 0.125, 0.5, 0.375, 0.5, 0.375, 0.75, 0.125, 0.75, 0.375, 0.5, 0.625, 0.5, 0.625, 0.75, 0.375, 0.75, 0.375, 0.25, 0.625, 0.25, 0.625, 0.5, 0.375, 0.5, 0.625, 0.5, 0.875, 0.5, 0.875, 0.75, 0.625, 0.75, 0.375, 0.75, 0.625, 0.75, 0.625, 1.0, 0.375, 1.0, 0.375, 0.0, 0.625, 0.0, 0.625, 0.25, 0.375, 0.25, 0.125, 0.5, 0.375, 0.5, 0.375, 0.75, 0.125, 0.75, 0.375, 0.5, 0.625, 0.5, 0.625, 0.75, 0.375, 0.75, 0.375, 0.25, 0.625, 0.25, 0.625, 0.5, 0.375, 0.5, 0.625, 0.5, 0.875, 0.5, 0.875, 0.75, 0.625, 0.75, 0.375, 0.75, 0.625, 0.75, 0.625, 1.0, 0.375, 1.0, 0.375, 0.0, 0.625, 0.0, 0.625, 0.25, 0.375, 0.25, 0.125, 0.5, 0.375, 0.5, 0.375, 0.75, 0.125, 0.75, 0.375, 0.5, 0.625, 0.5, 0.625, 0.75, 0.375, 0.75, 0.375, 0.25, 0.625, 0.25, 0.625, 0.5, 0.375, 0.5, 0.625, 0.5, 0.875, 0.5, 0.875, 0.75, 0.625, 0.75, 0.375, 0.75, 0.625, 0.75, 0.625, 1.0, 0.375, 1.0, 0.375, 0.0, 0.625, 0.0, 0.625, 0.25, 0.375, 0.25, 0.125, 0.5, 0.375, 0.5, 0.375, 0.75, 0.125, 0.75, 0.375, 0.5, 0.625, 0.5, 0.625, 0.75, 0.375, 0.75, 0.375, 0.25, 0.625, 0.25, 0.625, 0.5, 0.375, 0.5, 0.625, 0.5, 0.875, 0.5, 0.875, 0.75, 0.625, 0.75, 0.375, 0.75, 0.625, 0.75, 0.625, 1.0, 0.375, 1.0, 0.375, 0.0, 0.625, 0.0, 0.625, 0.25, 0.375, 0.25, 0.125, 0.5, 0.375, 0.5, 0.375, 0.75, 0.125, 0.75, 0.375, 0.5, 0.625, 0.5, 0.625, 0.75, 0.375, 0.75, 0.375, 0.25, 0.625, 0.25, 0.625, 0.5, 0.375, 0.5, 0.625, 0.5, 0.875, 0.5, 0.875, 0.75, 0.625, 0.75, 0.375, 0.75, 0.625, 0.75, 0.625, 1.0, 0.375, 1.0, 0.375, 0.0, 0.625, 0.0, 0.625, 0.25, 0.375, 0.25, 0.375, 0.75, 0.625, 0.75, 0.625, 1.0, 0.375, 1.0, 0.375, 0.0, 0.625, 0.0, 0.625, 0.25, 0.375, 0.25, 0.125, 0.5, 0.375, 0.5, 0.375, 0.75, 0.125, 0.75, 0.125, 0.5, 0.375, 0.5, 0.375, 0.75, 0.125, 0.75, 0.375, 0.5, 0.625, 0.5, 0.625, 0.75, 0.375, 0.75, 0.375, 0.25, 0.625, 0.25, 0.625, 0.5, 0.375, 0.5, 0.625, 0.5, 0.875, 0.5, 0.875, 0.75, 0.625, 0.75, 0.375, 0.75, 0.625, 0.75, 0.625, 1.0, 0.375, 1.0, 0.375, 0.0, 0.625, 0.0, 0.625, 0.25, 0.375, 0.25, 0.625, 0.5, 0.875, 0.5, 0.875, 0.75, 0.625, 0.75, 0.375, 0.5, 0.625, 0.5, 0.625, 0.75, 0.375, 0.75, 0.375, 0.25, 0.625, 0.25, 0.625, 0.5, 0.375, 0.5, 0.125, 0.5, 0.375, 0.5, 0.375, 0.75, 0.125, 0.75, 0.375, 0.5, 0.625, 0.5, 0.625, 0.75, 0.375, 0.75, 0.375, 0.25, 0.625, 0.25, 0.625, 0.5, 0.375, 0.5, 0.625, 0.5, 0.875, 0.5, 0.875, 0.75, 0.625, 0.75, 0.375, 0.75, 0.625, 0.75, 0.625, 1.0, 0.375, 1.0, 0.375, 0.0, 0.625, 0.0, 0.625, 0.25, 0.375, 0.25, 0.125, 0.5, 0.375, 0.5, 0.375, 0.75, 0.125, 0.75, 0.375, 0.5, 0.625, 0.5, 0.625, 0.75, 0.375, 0.75, 0.375, 0.25, 0.625, 0.25, 0.625, 0.5, 0.375, 0.5, 0.625, 0.5, 0.875, 0.5, 0.875, 0.75, 0.625, 0.75, 0.375, 0.75, 0.625, 0.75, 0.625, 1.0, 0.375, 1.0, 0.375, 0.0, 0.625, 0.0, 0.625, 0.25, 0.375, 0.25, 0.125, 0.5, 0.375, 0.5, 0.375, 0.75, 0.125, 0.75, 0.375, 0.5, 0.625, 0.5, 0.625, 0.75, 0.375, 0.75, 0.375, 0.25, 0.625, 0.25, 0.625, 0.5, 0.375, 0.5, 0.625, 0.5, 0.875, 0.5, 0.875, 0.75, 0.625, 0.75, 0.375, 0.75, 0.625, 0.75, 0.625, 1.0, 0.375, 1.0, 0.375, 0.0, 0.625, 0.0, 0.625, 0.25, 0.375, 0.25, 0.125, 0.5, 0.375, 0.5, 0.375, 0.75, 0.125, 0.75, 0.375, 0.5, 0.625, 0.5, 0.625, 0.75, 0.375, 0.75, 0.375, 0.25, 0.625, 0.25, 0.625, 0.5, 0.375, 0.5, 0.625, 0.5, 0.875, 0.5, 0.875, 0.75, 0.625, 0.75, 0.375, 0.75, 0.625, 0.75, 0.625, 1.0, 0.375, 1.0, 0.375, 0.0, 0.625, 0.0, 0.625, 0.25, 0.375, 0.25, 0.125, 0.5, 0.375, 0.5, 0.375, 0.75, 0.125, 0.75, 0.375, 0.5, 0.625, 0.5, 0.625, 0.75, 0.375, 0.75, 0.375, 0.25, 0.625, 0.25, 0.625, 0.5, 0.375, 0.5, 0.625, 0.5, 0.875, 0.5, 0.875, 0.75, 0.625, 0.75, 0.375, 0.75, 0.625, 0.75, 0.625, 1.0, 0.375, 1.0, 0.375, 0.0, 0.625, 0.0, 0.625, 0.25, 0.375, 0.25, 0.125, 0.5, 0.375, 0.5, 0.375, 0.75, 0.125, 0.75, 0.375, 0.5, 0.625, 0.5, 0.625, 0.75, 0.375, 0.75, 0.375, 0.25, 0.625, 0.25, 0.625, 0.5, 0.375, 0.5, 0.625, 0.5, 0.875, 0.5, 0.875, 0.75, 0.625, 0.75, 0.375, 0.0, 0.625, 0.0, 0.625, 0.25, 0.375, 0.25, 0.125, 0.5, 0.375, 0.5, 0.375, 0.75, 0.125, 0.75, 0.375, 0.75, 0.625, 0.75, 0.625, 1.0, 0.375, 1.0, 0.375, 0.5, 0.625, 0.5, 0.625, 0.75, 0.375, 0.75, 0.625, 0.5, 0.875, 0.5, 0.875, 0.75, 0.625, 0.75, 0.375, 0.25, 0.625, 0.25, 0.625, 0.5, 0.375, 0.5, 0.375, 0.0, 0.625, 0.0, 0.625, 0.25, 0.375, 0.25, 0.125, 0.5, 0.375, 0.5, 0.375, 0.75, 0.125, 0.75, 0.375, 0.75, 0.625, 0.75, 0.625, 1.0, 0.375, 1.0, 0.375, 0.5, 0.625, 0.5, 0.625, 0.75, 0.375, 0.75, 0.625, 0.5, 0.875, 0.5, 0.875, 0.75, 0.625, 0.75, 0.375, 0.25, 0.625, 0.25, 0.625, 0.5, 0.375, 0.5, 0.375, 0.0, 0.625, 0.0, 0.625, 0.25, 0.375, 0.25, 0.125, 0.5, 0.375, 0.5, 0.375, 0.75, 0.125, 0.75, 0.375, 0.75, 0.625, 0.75, 0.625, 1.0, 0.375, 1.0, 0.375, 0.5, 0.625, 0.5, 0.625, 0.75, 0.375, 0.75, 0.625, 0.5, 0.875, 0.5, 0.875, 0.75, 0.625, 0.75, 0.375, 0.25, 0.625, 0.25, 0.625, 0.5, 0.375, 0.5, 0.375, 0.0, 0.625, 0.0, 0.625, 0.25, 0.375, 0.25, 0.125, 0.5, 0.375, 0.5, 0.375, 0.75, 0.125, 0.75, 0.375, 0.75, 0.625, 0.75, 0.625, 1.0, 0.375, 1.0, 0.375, 0.5, 0.625, 0.5, 0.625, 0.75, 0.375, 0.75, 0.625, 0.5, 0.875, 0.5, 0.875, 0.75, 0.625, 0.75, 0.375, 0.25, 0.625, 0.25, 0.625, 0.5, 0.375, 0.5])
me_cube_022.use_remesh_fix_poles = True
me_cube_022.use_remesh_preserve_attributes = False
me_cube_022.update()
me_cube_001 = bpy.data.meshes.new('Cube.001')
me_cube_001.from_pydata([(-1.907e-06, 0.0, -0.03), (-2.861e-06, 8.44, -0.03), (-1.907e-06, 0.0, 0.12), (13.24, -1.907e-06, -0.03), (13.24, 8.44, -0.03), (13.24, -1.907e-06, 0.12), (13.24, 8.44, 0.12), (-2.861e-06, 8.44, 0.12), (13.24, 8.44, 0.12), (9.016, 4.22, 1.51), (13.18, 8.24, 0.12), (9.016, 4.22, 1.365), (0.0, 8.44, 0.12), (4.224, 4.22, 1.51), (0.07826, 8.24, 0.12), (4.224, 4.22, 1.365), (-9.537e-07, 0.0, 0.12), (0.07826, 0.2, 0.12), (13.24, -9.537e-07, 0.12), (13.18, 0.2, 0.12), (0.7624, 0.7624, -0.03), (0.7624, 1.135, -0.03), (0.8, 1.135, -0.03), (0.7624, 0.7597, -0.03), (1.137, 0.7597, -0.03), (1.137, 1.135, -0.03), (0.7624, 0.7597, 0.12), (0.7624, 1.135, 0.12), (1.137, 1.135, 0.12), (1.137, 0.7597, 0.12), (12.09, 1.135, -0.03), (12.13, 1.135, -0.03), (12.09, 0.7597, -0.03), (12.47, 0.762, -0.03), (12.47, 0.7597, -0.03), (12.47, 1.135, -0.03), (12.09, 0.7597, 0.12), (12.09, 1.135, 0.12), (12.47, 1.135, 0.12), (12.47, 0.7597, 0.12), (12.13, 7.31, -0.03), (12.47, 7.685, -0.03), (12.47, 7.668, -0.03), (12.09, 7.31, -0.03), (12.09, 7.685, -0.03), (12.47, 7.31, -0.03), (12.09, 7.31, 0.12), (12.09, 7.685, 0.12), (12.47, 7.685, 0.12), (12.47, 7.31, 0.12), (0.8, 7.311, -0.03), (0.7962, 7.311, -0.03), (0.7962, 7.634, -0.03), (0.7962, 7.686, -0.03), (1.171, 7.311, -0.03), (1.171, 7.686, -0.03), (0.7962, 7.311, 0.12), (0.7962, 7.686, 0.12), (1.171, 7.686, 0.12), (1.171, 7.311, 0.12)], [], [(0, 2, 7, 1), (0, 1, 52, 51, 50, 22, 21, 20), (3, 5, 2, 0), (33, 3, 0, 20, 23, 24, 25, 22, 50, 54, 55, 53, 52, 1, 4, 42, 41, 44, 43, 40, 31, 30, 32, 34), (4, 6, 5, 3), (42, 4, 3, 33, 35, 31, 40, 45), (39, 5, 6, 38), (46, 37, 38, 6, 48, 49), (57, 7, 27, 28, 59, 56), (26, 2, 5, 39, 36, 37, 46, 47, 48, 6, 7, 57, 58, 59, 28, 29), (7, 2, 26, 27), (1, 7, 6, 4), (8, 9, 11, 10), (10, 11, 15, 14), (14, 15, 13, 12), (12, 13, 9, 8), (10, 14, 12, 8), (15, 11, 9, 13), (16, 13, 15, 17), (17, 15, 11, 19), (19, 11, 9, 18), (18, 9, 13, 16), (17, 19, 18, 16), (14, 17, 15), (12, 16, 13), (11, 10, 19), (9, 18, 8), (26, 23, 20, 21, 27), (27, 21, 22, 25, 28), (25, 24, 29, 28), (24, 23, 26, 29), (36, 32, 30, 37), (37, 30, 31, 35, 38), (33, 34, 39, 38, 35), (34, 32, 36, 39), (46, 43, 44, 47), (47, 44, 41, 48), (42, 45, 49, 48, 41), (40, 43, 46, 49, 45), (56, 51, 52, 53, 57), (57, 53, 55, 58), (55, 54, 59, 58), (54, 50, 51, 56, 59)])
_uv = me_cube_001.uv_layers.new(name='UVMap')
_uv.uv.foreach_set('vector', [0.375, 0.0, 0.625, 0.0, 0.625, 0.25, 0.375, 0.25, 0.125, 0.75, 0.125, 0.5, 0.14, 0.5239, 0.14, 0.5335, 0.1401, 0.5335, 0.1401, 0.7164, 0.1394, 0.7164, 0.1394, 0.7274, 0.375, 0.75, 0.625, 0.75, 0.625, 1.0, 0.375, 1.0, 0.3604, 0.7274, 0.375, 0.75, 0.125, 0.75, 0.1394, 0.7274, 0.1394, 0.7275, 0.1465, 0.7275, 0.1465, 0.7164, 0.1401, 0.7164, 0.1401, 0.5335, 0.1471, 0.5335, 0.1471, 0.5223, 0.14, 0.5223, 0.14, 0.5239, 0.125, 0.5, 0.375, 0.5, 0.3604, 0.5229, 0.3604, 0.5224, 0.3534, 0.5224, 0.3534, 0.5335, 0.354, 0.5335, 0.354, 0.7164, 0.3534, 0.7164, 0.3534, 0.7275, 0.3604, 0.7275, 0.375, 0.5, 0.625, 0.5, 0.625, 0.75, 0.375, 0.75, 0.3604, 0.5229, 0.375, 0.5, 0.375, 0.75, 0.3604, 0.7274, 0.3604, 0.7164, 0.354, 0.7164, 0.354, 0.5335, 0.3604, 0.5335, 0.6396, 0.7275, 0.625, 0.75, 0.625, 0.5, 0.6396, 0.7164, 0.6466, 0.5335, 0.6466, 0.7164, 0.6396, 0.7164, 0.625, 0.5, 0.6396, 0.5224, 0.6396, 0.5335, 0.86, 0.5223, 0.875, 0.5, 0.8606, 0.7164, 0.8535, 0.7164, 0.8529, 0.5335, 0.86, 0.5335, 0.8606, 0.7275, 0.875, 0.75, 0.625, 0.75, 0.6396, 0.7275, 0.6466, 0.7275, 0.6466, 0.7164, 0.6466, 0.5335, 0.6466, 0.5224, 0.6396, 0.5224, 0.625, 0.5, 0.875, 0.5, 0.86, 0.5223, 0.8529, 0.5223, 0.8529, 0.5335, 0.8535, 0.7164, 0.8535, 0.7275, 0.875, 0.5, 0.875, 0.75, 0.8606, 0.7275, 0.8606, 0.7164, 0.375, 0.25, 0.625, 0.25, 0.625, 0.5, 0.375, 0.5, 0.375, 0.0, 0.625, 0.0, 0.625, 0.25, 0.375, 0.25, 0.375, 0.25, 0.625, 0.25, 0.625, 0.5, 0.375, 0.5, 0.375, 0.5, 0.625, 0.5, 0.625, 0.75, 0.375, 0.75, 0.375, 0.75, 0.625, 0.75, 0.625, 1.0, 0.375, 1.0, 0.125, 0.5, 0.375, 0.5, 0.375, 0.75, 0.125, 0.75, 0.625, 0.5, 0.875, 0.5, 0.875, 0.75, 0.625, 0.75, 0.375, 0.0, 0.625, 0.0, 0.625, 0.25, 0.375, 0.25, 0.375, 0.25, 0.625, 0.25, 0.625, 0.5, 0.375, 0.5, 0.375, 0.5, 0.625, 0.5, 0.625, 0.75, 0.375, 0.75, 0.375, 0.75, 0.625, 0.75, 0.625, 1.0, 0.375, 1.0, 0.125, 0.5, 0.375, 0.5, 0.375, 0.75, 0.125, 0.75, 0.375, 0.5, 0.375, 0.25, 0.625, 0.5, 0.375, 0.75, 0.375, 0.0, 0.625, 0.0, 0.625, 0.25, 0.375, 0.25, 0.375, 0.5, 0.625, 0.0, 0.375, 0.75, 0.375, 0.0, 0.5982, 0.0, 0.4982, 0.0, 0.4982, 0.001791, 0.4982, 0.25, 0.5982, 0.25, 0.5982, 0.25, 0.4982, 0.25, 0.4982, 0.2751, 0.4982, 0.5, 0.5982, 0.5, 0.4982, 0.5, 0.4982, 0.75, 0.5982, 0.75, 0.5982, 0.5, 0.4982, 0.75, 0.4982, 1.0, 0.5982, 1.0, 0.5982, 0.75, 0.5982, 0.0, 0.4982, 0.0, 0.4982, 0.25, 0.5982, 0.25, 0.5982, 0.25, 0.4982, 0.25, 0.4982, 0.2743, 0.4982, 0.5, 0.5982, 0.5, 0.4982, 0.7485, 0.4982, 0.75, 0.5982, 0.75, 0.5982, 0.5, 0.4982, 0.5, 0.4982, 0.75, 0.4982, 1.0, 0.5982, 1.0, 0.5982, 0.75, 0.5982, 0.0, 0.4982, 0.0, 0.4982, 0.25, 0.5982, 0.25, 0.5982, 0.25, 0.4982, 0.25, 0.4982, 0.5, 0.5982, 0.5, 0.4982, 0.5111, 0.4982, 0.75, 0.5982, 0.75, 0.5982, 0.5, 0.4982, 0.5, 0.4982, 0.9757, 0.4982, 1.0, 0.5982, 1.0, 0.5982, 0.75, 0.4982, 0.75, 0.5982, 0.0, 0.4982, 0.0, 0.4982, 0.2155, 0.4982, 0.25, 0.5982, 0.25, 0.5982, 0.25, 0.4982, 0.25, 0.4982, 0.5, 0.5982, 0.5, 0.4982, 0.5, 0.4982, 0.75, 0.5982, 0.75, 0.5982, 0.5, 0.4982, 0.75, 0.4982, 0.9975, 0.4982, 1.0, 0.5982, 1.0, 0.5982, 0.75])
me_cube_001.use_remesh_fix_poles = True
me_cube_001.use_remesh_preserve_attributes = False
me_cube_001.update()

# ---- objects
ob_a_002 = bpy.data.objects.new('a.002', me_cube_002)
ob_a_022 = bpy.data.objects.new('a.022', me_cube_022)
ob_a_001 = bpy.data.objects.new('a.001', me_cube_001)

# ---- transforms, parenting, visibility, modifiers, constraints
ob_a_002.location = (0.0, 0.0, 0.0)
ob_a_002.scale = (8.0, 8.0, 8.0)
ob_a_022.location = (0.1731, 8.795, 0.0)
ob_a_022.scale = (8.0, 8.0, 8.0)
ob_a_001.location = (0.1731, 8.795, 0.0)
ob_a_001.scale = (8.0, 8.0, 8.0)

# ---- collection membership
col_rdz.objects.link(ob_a_002)
col_etage.objects.link(ob_a_022)
col_toit.objects.link(ob_a_001)

# ---- scene / render settings (as saved in the file)
scene.frame_start = 1; scene.frame_end = 250; scene.frame_set(1)
scene.render.engine = 'BLENDER_EEVEE_NEXT'
scene.cycles.use_denoising = False
scene.cycles.samples = 128
scene.cycles.sampling_pattern = 'TABULATED_SOBOL'
scene.cycles.use_adaptive_sampling = False
scene.cycles.use_light_tree = False
scene.view_settings.view_transform = 'Filmic'
bpy.context.view_layer.update()

# ---- added for rendering (the .blend has no active camera and no usable light): camera, sun
cam_auto = bpy.data.cameras.new('AutoCamera')
cam_auto.lens = 50.0
cam_auto.sensor_width = 36.0
cam_auto.clip_end = 4076.82
ob_auto_camera = bpy.data.objects.new('AutoCamera', cam_auto)
scene.collection.objects.link(ob_auto_camera)
ob_auto_camera.location = (334.058, -274.984, 197.519)
ob_auto_camera.rotation_euler = (1.09748, -7.21219e-08, 0.694738)
scene.camera = ob_auto_camera
light_auto_sun = bpy.data.lights.new('AutoSun', 'SUN')
light_auto_sun.energy = 3.0
light_auto_sun.angle = 0.0523599
ob_auto_sun = bpy.data.objects.new('AutoSun', light_auto_sun)
scene.collection.objects.link(ob_auto_sun)
ob_auto_sun.rotation_euler = (0.872665, 0.174533, 0.523599)
bpy.context.view_layer.update()
